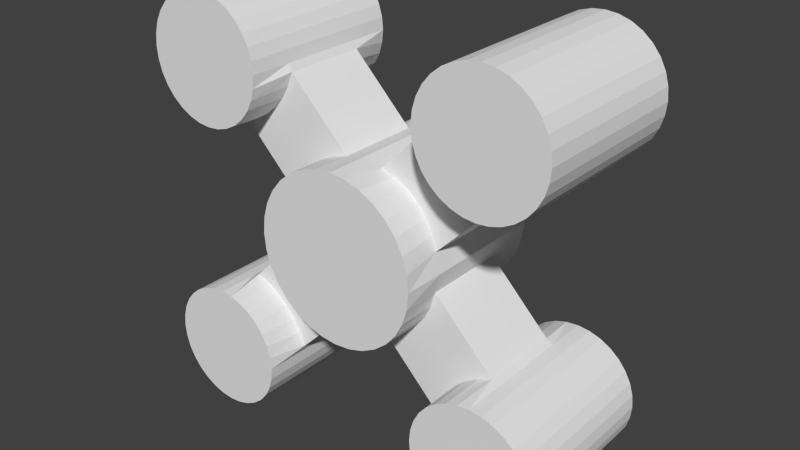 # Source: PlayerModel.blend  (saved by Blender 2.76.0; exported with 4.5.12 LTS)
import bpy
from mathutils import Matrix  # noqa: F401  (used for matrix-valued properties, if any)

bpy.ops.wm.read_factory_settings(use_empty=True)
scene = bpy.context.scene
scene.name = 'Scene'

# ---- collections
col_collection_1 = bpy.data.collections.new('Collection 1'); scene.collection.children.link(col_collection_1)

# ---- materials (node trees are filled in below, after node groups)
mat_material_001 = bpy.data.materials.new('Material.001')
mat_material_001.alpha_threshold = 0.0
mat_material_001.use_transparent_shadow = False
mat_material_001.roughness = 0.5

# ---- material node trees

# ---- world
world_world = bpy.data.worlds.new('World'); scene.world = world_world
world_world.color = (0.05088, 0.05088, 0.05088)
world_world.use_sun_shadow = False
world_world.sun_shadow_jitter_overblur = 0.0
world_world.cycles.sampling_method = 'MANUAL'
world_world.cycles.sample_map_resolution = 256

# ---- meshes
me_cylinder_001 = bpy.data.meshes.new('Cylinder.001')
me_cylinder_001.from_pydata([(-0.7071, 0.001107, -0.7069), (-0.7071, 2.001, -0.7069), (-0.5556, 0.001107, -0.8313), (-0.5556, 2.001, -0.8313), (-0.3827, 0.001107, -0.9237), (-0.3827, 2.001, -0.9237), (-0.1951, 0.001107, -0.9806), (-0.1951, 2.001, -0.9806), (-1.192e-07, 0.001107, -0.9998), (-2.98e-07, 2.001, -0.9998), (0.1951, 0.001107, -0.9806), (0.1951, 2.001, -0.9806), (0.3827, 0.001107, -0.9237), (0.3827, 2.001, -0.9237), (0.5556, 0.001107, -0.8313), (0.5556, 2.001, -0.8313), (0.7071, 0.001107, -0.7069), (0.7071, 2.001, -0.7069), (0.8315, 0.001107, -0.5554), (0.8315, 2.001, -0.5554), (0.9239, 0.001107, -0.3825), (0.9239, 2.001, -0.3825), (0.9808, 0.001107, -0.1949), (0.9808, 2.001, -0.1949), (1.0, 0.001107, 0.0001785), (1.0, 2.001, 0.0001781), (0.9808, 0.001107, 0.1953), (0.9808, 2.001, 0.1953), (0.9239, 0.001107, 0.3829), (0.9239, 2.001, 0.3829), (0.8315, 0.001108, 0.5557), (0.8315, 2.001, 0.5557), (0.7071, 0.001108, 0.7073), (0.7071, 2.001, 0.7073), (0.5556, 0.001108, 0.8316), (0.5556, 2.001, 0.8316), (0.3827, 0.001108, 0.9241), (0.3827, 2.001, 0.9241), (0.1951, 0.001108, 0.981), (0.1951, 2.001, 0.981), (-5.96e-07, 0.001107, 1.0), (-6.557e-07, 2.001, 1.0), (-0.1951, 0.001108, 0.981), (-0.1951, 2.001, 0.981), (-0.3827, 0.001107, 0.9241), (-0.3827, 2.001, 0.9241), (-0.5556, 0.001107, 0.8316), (-0.5556, 2.001, 0.8316), (-0.7071, 0.001107, 0.7073), (-0.7071, 2.001, 0.7073), (-0.8315, 0.001107, 0.5557), (-0.8315, 2.001, 0.5557), (-0.9239, 0.001107, 0.3829), (-0.9239, 2.001, 0.3829), (-0.9808, 0.001107, 0.1953), (-0.9808, 2.001, 0.1953), (-1.0, 0.001107, 0.0001775), (-1.0, 2.001, 0.0001769), (-0.9808, 0.001107, -0.1949), (-0.9808, 2.001, -0.1949), (-0.9239, 0.001107, -0.3825), (-0.9239, 2.001, -0.3825), (-0.8315, 0.001107, -0.5554), (-0.8315, 2.001, -0.5554), (-0.7071, 0.5011, -0.7069), (-0.7071, 1.651, -0.7069), (-0.5694, 1.651, -0.8175), (-0.5694, 0.5011, -0.8175), (-0.4097, 1.651, -0.8966), (-0.4097, 0.5011, -0.8966), (-0.2344, 1.501, -0.9413), (-0.2344, 0.5011, -0.9413), (-1.788e-07, 1.501, -0.9998), (-2.384e-07, 0.5011, -0.9998), (0.2344, 1.501, -0.9413), (0.2344, 0.5011, -0.9413), (0.4097, 1.651, -0.8966), (0.4097, 0.5011, -0.8966), (0.5694, 1.651, -0.8175), (0.5694, 0.5011, -0.8175), (0.7071, 1.651, -0.7069), (0.7071, 0.5011, -0.7069), (0.8177, 1.651, -0.5692), (0.8177, 0.5011, -0.5692), (0.8968, 1.651, -0.4096), (0.8968, 0.5011, -0.4096), (0.9415, 1.501, -0.2342), (0.9415, 0.5011, -0.2342), (1.0, 1.501, 0.0001782), (1.0, 0.5011, 0.0001784), (0.9415, 1.501, 0.2346), (0.9415, 0.5011, 0.2346), (0.8968, 1.651, 0.4099), (0.8968, 0.5011, 0.4099), (0.8177, 1.651, 0.5695), (0.8177, 0.5011, 0.5695), (0.7071, 1.651, 0.7073), (0.7071, 0.5011, 0.7073), (0.5694, 1.651, 0.8179), (0.5694, 0.5011, 0.8179), (0.4097, 1.651, 0.897), (0.4097, 0.5011, 0.897), (0.2344, 1.501, 0.9417), (0.2344, 0.5011, 0.9417), (-5.96e-07, 1.501, 1.0), (-5.96e-07, 0.5011, 1.0), (-0.2344, 1.501, 0.9417), (-0.2344, 0.5011, 0.9417), (-0.4097, 1.651, 0.897), (-0.4097, 0.5011, 0.897), (-0.5694, 1.651, 0.8179), (-0.5694, 0.5011, 0.8179), (-0.7071, 1.651, 0.7073), (-0.7071, 0.5011, 0.7073), (-0.8177, 1.651, 0.5695), (-0.8177, 0.5011, 0.5695), (-0.8968, 1.651, 0.4099), (-0.8968, 0.5011, 0.4099), (-0.9415, 1.501, 0.2346), (-0.9415, 0.5011, 0.2346), (-1.0, 1.501, 0.0001771), (-1.0, 0.5011, 0.0001772), (-0.9415, 1.501, -0.2342), (-0.9415, 0.5011, -0.2342), (-0.8968, 1.651, -0.4096), (-0.8968, 0.5011, -0.4096), (-0.8177, 1.651, -0.5692), (-0.8177, 0.5011, -0.5692), (1.68, 1.501, 0.9734), (1.68, 0.5011, 0.9734), (1.521, 1.651, 1.034), (1.521, 0.5011, 1.034), (1.372, 1.651, 1.124), (1.372, 0.5011, 1.124), (1.237, 1.651, 1.238), (1.237, 0.5011, 1.238), (1.123, 1.651, 1.372), (1.123, 0.5011, 1.372), (1.034, 1.651, 1.522), (1.034, 0.5011, 1.522), (0.9733, 1.501, 1.681), (0.9733, 0.5011, 1.681), (-1.237, 0.5011, -1.237), (-1.237, 1.651, -1.237), (-1.123, 1.651, -1.372), (-1.123, 0.5011, -1.372), (-1.034, 1.651, -1.521), (-1.034, 0.5011, -1.521), (-0.9733, 1.501, -1.68), (-0.9733, 0.5011, -1.68), (-1.68, 1.501, -0.9731), (-1.68, 0.5011, -0.9731), (-1.521, 1.651, -1.034), (-1.521, 0.5011, -1.034), (-1.372, 1.651, -1.123), (-1.372, 0.5011, -1.123), (0.9732, 1.501, -1.68), (0.9732, 0.5011, -1.68), (1.034, 1.651, -1.521), (1.034, 0.5011, -1.521), (1.123, 1.651, -1.372), (1.123, 0.5011, -1.372), (1.237, 1.651, -1.237), (1.237, 0.5011, -1.237), (1.372, 1.651, -1.123), (1.372, 0.5011, -1.123), (1.521, 1.651, -1.034), (1.521, 0.5011, -1.034), (1.68, 1.501, -0.9731), (1.68, 0.5011, -0.9731), (-0.9733, 1.501, 1.681), (-0.9733, 0.5011, 1.681), (-1.034, 1.651, 1.522), (-1.034, 0.5011, 1.522), (-1.123, 1.651, 1.372), (-1.123, 0.5011, 1.372), (-1.237, 1.651, 1.238), (-1.237, 0.5011, 1.238), (-1.372, 1.651, 1.124), (-1.372, 0.5011, 1.124), (-1.521, 1.651, 1.034), (-1.521, 0.5011, 1.034), (-1.68, 1.501, 0.9734), (-1.68, 0.5011, 0.9734), (1.237, 0.001107, -2.298), (1.237, 2.001, -2.298), (1.351, 0.001107, -2.391), (1.351, 2.001, -2.391), (1.481, 0.001107, -2.46), (1.481, 2.001, -2.46), (1.621, 0.001107, -2.503), (1.621, 2.001, -2.503), (1.768, 0.001107, -2.518), (1.768, 2.001, -2.518), (1.914, 0.001107, -2.503), (1.914, 2.001, -2.503), (2.055, 0.001107, -2.46), (2.055, 2.001, -2.46), (2.184, 0.001107, -2.391), (2.184, 2.001, -2.391), (2.298, 0.001107, -2.298), (2.298, 2.001, -2.298), (2.391, 0.001107, -2.184), (2.391, 2.001, -2.184), (2.461, 0.001107, -2.055), (2.461, 2.001, -2.055), (2.503, 0.001107, -1.914), (2.503, 2.001, -1.914), (2.518, 0.001107, -1.768), (2.518, 2.001, -1.768), (2.503, 0.001107, -1.621), (2.503, 2.001, -1.621), (2.461, 0.001107, -1.481), (2.461, 2.001, -1.481), (2.391, 0.001107, -1.351), (2.391, 2.001, -1.351), (2.298, 0.001107, -1.237), (2.298, 2.001, -1.237), (2.184, 0.001107, -1.144), (2.184, 2.001, -1.144), (2.055, 0.001107, -1.075), (2.055, 2.001, -1.075), (1.914, 0.001107, -1.032), (1.914, 2.001, -1.032), (1.768, 0.001107, -1.018), (1.768, 2.001, -1.018), (1.621, 0.001107, -1.032), (1.621, 2.001, -1.032), (1.481, 0.001107, -1.075), (1.481, 2.001, -1.075), (1.351, 0.001107, -1.144), (1.351, 2.001, -1.144), (1.237, 0.001107, -1.237), (1.237, 2.001, -1.237), (1.144, 0.001107, -1.351), (1.144, 2.001, -1.351), (1.075, 0.001107, -1.481), (1.075, 2.001, -1.481), (1.032, 0.001107, -1.621), (1.032, 2.001, -1.621), (1.018, 0.001107, -1.768), (1.018, 2.001, -1.768), (1.032, 0.001107, -1.914), (1.032, 2.001, -1.914), (1.075, 0.001107, -2.055), (1.075, 2.001, -2.055), (1.144, 0.001107, -2.184), (1.144, 2.001, -2.184), (1.237, 0.5011, -2.298), (1.237, 1.501, -2.298), (1.351, 1.501, -2.391), (1.351, 0.5011, -2.391), (1.481, 1.501, -2.46), (1.481, 0.5011, -2.46), (1.621, 1.501, -2.503), (1.621, 0.5011, -2.503), (1.768, 1.501, -2.518), (1.768, 0.5011, -2.518), (1.914, 1.501, -2.503), (1.914, 0.5011, -2.503), (2.055, 1.501, -2.46), (2.055, 0.5011, -2.46), (2.184, 1.501, -2.391), (2.184, 0.5011, -2.391), (2.298, 1.501, -2.298), (2.298, 0.5011, -2.298), (2.391, 1.501, -2.184), (2.391, 0.5011, -2.184), (2.461, 1.501, -2.055), (2.461, 0.5011, -2.055), (2.503, 1.501, -1.914), (2.503, 0.5011, -1.914), (2.518, 1.501, -1.768), (2.518, 0.5011, -1.768), (2.503, 1.501, -1.621), (2.503, 0.5011, -1.621), (2.461, 1.501, -1.481), (2.461, 0.5011, -1.481), (2.391, 1.501, -1.351), (2.391, 0.5011, -1.351), (2.298, 1.501, -1.237), (2.298, 0.5011, -1.237), (2.184, 1.501, -1.144), (2.184, 0.5011, -1.144), (2.055, 1.501, -1.075), (2.055, 0.5011, -1.075), (1.914, 1.501, -1.032), (1.914, 0.5011, -1.032), (1.768, 1.501, -1.018), (1.768, 0.5011, -1.018), (-2.055, 2.001, 1.075), (-2.184, 0.5011, 1.144), (-1.914, 0.001107, 1.032), (-2.184, 1.501, 1.144), (-1.914, 2.001, 1.032), (-2.298, 0.001107, 1.238), (-1.768, 0.001107, 1.018), (-2.298, 2.001, 1.238), (-1.768, 2.001, 1.018), (-2.184, 0.001107, 1.144), (-1.621, 0.001107, 1.032), (-2.184, 2.001, 1.144), (-1.621, 2.001, 1.032), (-2.055, 0.001107, 1.075), (1.018, 1.501, -1.768), (1.018, 0.5011, -1.768), (1.032, 1.501, -1.914), (1.032, 0.5011, -1.914), (1.075, 1.501, -2.055), (1.075, 0.5011, -2.055), (1.144, 1.501, -2.184), (1.144, 0.5011, -2.184), (-1.481, 0.001107, 1.075), (-1.481, 2.001, 1.075), (-1.351, 0.001107, 1.144), (-1.351, 2.001, 1.144), (-1.237, 0.001107, 1.238), (-1.237, 2.001, 1.238), (-1.144, 0.001107, 1.351), (-1.144, 2.001, 1.351), (-1.075, 0.001108, 1.481), (-1.075, 2.001, 1.481), (-1.032, 0.001108, 1.622), (-1.032, 2.001, 1.622), (-1.018, 0.001108, 1.768), (-1.018, 2.001, 1.768), (-1.032, 0.001108, 1.914), (-1.032, 2.001, 1.914), (-1.075, 0.001108, 2.055), (-1.075, 2.001, 2.055), (-1.144, 0.001108, 2.185), (-1.144, 2.001, 2.185), (-1.237, 0.001108, 2.298), (-1.237, 2.001, 2.298), (-1.351, 0.001108, 2.392), (-1.351, 2.001, 2.392), (-1.481, 0.001108, 2.461), (-1.481, 2.001, 2.461), (-1.621, 0.001108, 2.504), (-1.621, 2.001, 2.504), (-1.768, 0.001108, 2.518), (-1.768, 2.001, 2.518), (-1.914, 0.001108, 2.504), (-1.914, 2.001, 2.504), (-2.055, 0.001108, 2.461), (-2.055, 2.001, 2.461), (-2.184, 0.001108, 2.392), (-2.184, 2.001, 2.392), (-2.298, 0.001108, 2.298), (-2.298, 2.001, 2.298), (-2.391, 0.001108, 2.185), (-2.391, 2.001, 2.185), (-2.461, 0.001108, 2.055), (-2.461, 2.001, 2.055), (-2.503, 0.001108, 1.914), (-2.503, 2.001, 1.914), (-2.518, 0.001107, 1.768), (-2.518, 2.001, 1.768), (-2.503, 0.001108, 1.622), (-2.503, 2.001, 1.622), (-2.461, 0.001108, 1.481), (-2.461, 2.001, 1.481), (-2.391, 0.001107, 1.351), (-2.391, 2.001, 1.351), (-2.055, 1.501, 1.075), (-2.055, 0.5011, 1.075), (-1.914, 1.501, 1.032), (-1.914, 0.5011, 1.032), (-2.298, 0.5011, 1.238), (-2.298, 1.501, 1.238), (-1.768, 1.501, 1.018), (-1.768, 0.5011, 1.018), (-2.055, 2.001, -2.46), (-2.184, 0.5011, -2.391), (-1.914, 0.001106, -2.503), (-2.184, 1.501, -2.391), (-1.914, 2.001, -2.503), (-2.298, 0.001107, -2.298), (-1.768, 0.001107, -2.518), (-2.298, 2.001, -2.298), (-1.768, 2.001, -2.518), (-2.184, 0.001106, -2.391), (-1.621, 0.001107, -2.503), (-2.184, 2.001, -2.391), (-1.621, 2.001, -2.503), (-2.055, 0.001107, -2.46), (-1.018, 1.501, 1.768), (-1.018, 0.5011, 1.768), (-1.032, 1.501, 1.914), (-1.032, 0.5011, 1.914), (-1.075, 1.501, 2.055), (-1.075, 0.5011, 2.055), (-1.144, 1.501, 2.185), (-1.144, 0.5011, 2.185), (-1.237, 1.501, 2.298), (-1.237, 0.5011, 2.298), (-1.351, 1.501, 2.392), (-1.351, 0.5011, 2.392), (-1.481, 1.501, 2.461), (-1.481, 0.5011, 2.461), (-1.621, 1.501, 2.504), (-1.621, 0.5011, 2.504), (-1.768, 1.501, 2.518), (-1.768, 0.5011, 2.518), (-1.914, 1.501, 2.504), (-1.914, 0.5011, 2.504), (-2.055, 1.501, 2.461), (-2.055, 0.5011, 2.461), (-2.184, 1.501, 2.392), (-2.184, 0.5011, 2.392), (-2.298, 1.501, 2.298), (-2.298, 0.5011, 2.298), (-2.391, 1.501, 2.185), (-2.391, 0.5011, 2.185), (-2.461, 1.501, 2.055), (-2.461, 0.5011, 2.055), (-2.503, 1.501, 1.914), (-2.503, 0.5011, 1.914), (-2.518, 1.501, 1.768), (-2.518, 0.5011, 1.768), (-2.503, 1.501, 1.622), (-2.503, 0.5011, 1.622), (-2.461, 1.501, 1.481), (-2.461, 0.5011, 1.481), (-2.391, 1.501, 1.351), (-2.391, 0.5011, 1.351), (-1.481, 0.001107, -2.46), (-1.481, 2.001, -2.46), (-1.351, 0.001107, -2.391), (-1.351, 2.001, -2.391), (-1.237, 0.001107, -2.298), (-1.237, 2.001, -2.298), (-1.144, 0.001107, -2.184), (-1.144, 2.001, -2.184), (-1.075, 0.001107, -2.055), (-1.075, 2.001, -2.055), (-1.032, 0.001107, -1.914), (-1.032, 2.001, -1.914), (-1.018, 0.001107, -1.768), (-1.018, 2.001, -1.768), (-1.032, 0.001107, -1.621), (-1.032, 2.001, -1.621), (-1.075, 0.001107, -1.481), (-1.075, 2.001, -1.481), (-1.144, 0.001107, -1.351), (-1.144, 2.001, -1.351), (-1.237, 0.001107, -1.237), (-1.237, 2.001, -1.237), (-1.351, 0.001107, -1.144), (-1.351, 2.001, -1.144), (-1.481, 0.001107, -1.075), (-1.481, 2.001, -1.075), (-1.621, 0.001107, -1.032), (-1.621, 2.001, -1.032), (-1.768, 0.001107, -1.018), (-1.768, 2.001, -1.018), (-1.914, 0.001107, -1.032), (-1.914, 2.001, -1.032), (-2.055, 0.001107, -1.075), (-2.055, 2.001, -1.075), (-2.184, 0.001107, -1.144), (-2.184, 2.001, -1.144), (-2.298, 0.001107, -1.237), (-2.298, 2.001, -1.237), (-2.391, 0.001107, -1.351), (-2.391, 2.001, -1.351), (-2.461, 0.001107, -1.481), (-2.461, 2.001, -1.481), (-2.503, 0.001107, -1.621), (-2.503, 2.001, -1.621), (-2.518, 0.001107, -1.768), (-2.518, 2.001, -1.768), (-2.503, 0.001107, -1.914), (-2.503, 2.001, -1.914), (-2.461, 0.001107, -2.055), (-2.461, 2.001, -2.055), (-2.391, 0.001107, -2.184), (-2.391, 2.001, -2.184), (-1.768, 1.501, -2.518), (-1.768, 0.5011, -2.518), (-1.914, 1.501, -2.503), (-1.914, 0.5011, -2.503), (-2.055, 1.501, -2.46), (-2.055, 0.5011, -2.46), (-2.298, 0.5011, -2.298), (-2.298, 1.501, -2.298), (-1.621, 1.501, -2.503), (-1.621, 0.5011, -2.503), (-1.481, 1.501, -2.46), (-1.481, 0.5011, -2.46), (-1.351, 1.501, -2.391), (-1.351, 0.5011, -2.391), (-1.237, 1.501, -2.298), (-1.237, 0.5011, -2.298), (-1.144, 1.501, -2.184), (-1.144, 0.5011, -2.184), (-1.075, 1.501, -2.055), (-1.075, 0.5011, -2.055), (-1.032, 1.501, -1.914), (-1.032, 0.5011, -1.914), (-1.018, 1.501, -1.768), (-1.018, 0.5011, -1.768), (1.481, 2.001, 1.075), (1.621, 0.001107, 1.032), (1.621, 2.001, 1.032), (1.237, 0.001107, 1.238), (1.768, 0.001107, 1.018), (1.237, 2.001, 1.238), (1.768, 2.001, 1.018), (1.351, 0.001107, 1.144), (1.914, 0.001108, 1.032), (1.351, 2.001, 1.144), (1.914, 2.001, 1.032), (1.481, 0.001107, 1.075), (-1.768, 1.501, -1.018), (-1.768, 0.5011, -1.018), (-1.914, 1.501, -1.032), (-1.914, 0.5011, -1.032), (-2.055, 1.501, -1.075), (-2.055, 0.5011, -1.075), (-2.184, 1.501, -1.144), (-2.184, 0.5011, -1.144), (-2.298, 1.501, -1.237), (-2.298, 0.5011, -1.237), (-2.391, 1.501, -1.351), (-2.391, 0.5011, -1.351), (-2.461, 1.501, -1.481), (-2.461, 0.5011, -1.481), (-2.503, 1.501, -1.621), (-2.503, 0.5011, -1.621), (-2.518, 1.501, -1.768), (-2.518, 0.5011, -1.768), (-2.503, 1.501, -1.914), (-2.503, 0.5011, -1.914), (-2.461, 1.501, -2.055), (-2.461, 0.5011, -2.055), (-2.391, 1.501, -2.184), (-2.391, 0.5011, -2.184), (2.055, 0.001107, 1.075), (2.055, 2.001, 1.075), (2.184, 0.001108, 1.144), (2.184, 2.001, 1.144), (2.298, 0.001108, 1.238), (2.298, 2.001, 1.238), (2.391, 0.001108, 1.351), (2.391, 2.001, 1.351), (2.461, 0.001108, 1.481), (2.461, 2.001, 1.481), (2.503, 0.001108, 1.622), (2.503, 2.001, 1.622), (2.518, 0.001108, 1.768), (2.518, 2.001, 1.768), (2.503, 0.001108, 1.914), (2.503, 2.001, 1.914), (2.461, 0.001109, 2.055), (2.461, 2.001, 2.055), (2.391, 0.001109, 2.185), (2.391, 2.001, 2.185), (2.298, 0.001109, 2.298), (2.298, 2.001, 2.298), (2.184, 0.001108, 2.392), (2.184, 2.001, 2.392), (2.055, 0.001108, 2.461), (2.055, 2.001, 2.461), (1.914, 0.001109, 2.504), (1.914, 2.001, 2.504), (1.768, 0.001108, 2.518), (1.768, 2.001, 2.518), (1.621, 0.001108, 2.504), (1.621, 2.001, 2.504), (1.481, 0.001108, 2.461), (1.481, 2.001, 2.461), (1.351, 0.001108, 2.392), (1.351, 2.001, 2.392), (1.237, 0.001108, 2.298), (1.237, 2.001, 2.298), (1.144, 0.001108, 2.185), (1.144, 2.001, 2.185), (1.075, 0.001108, 2.055), (1.075, 2.001, 2.055), (1.032, 0.001108, 1.914), (1.032, 2.001, 1.914), (1.018, 0.001108, 1.768), (1.018, 2.001, 1.768), (1.032, 0.001108, 1.622), (1.032, 2.001, 1.622), (1.075, 0.001108, 1.481), (1.075, 2.001, 1.481), (1.144, 0.001108, 1.351), (1.144, 2.001, 1.351), (1.768, 1.501, 1.018), (1.768, 0.5011, 1.018), (1.914, 1.501, 1.032), (1.914, 0.5011, 1.032), (2.055, 1.501, 1.075), (2.055, 0.5011, 1.075), (2.184, 1.501, 1.144), (2.184, 0.5011, 1.144), (2.298, 1.501, 1.238), (2.298, 0.5011, 1.238), (2.391, 1.501, 1.351), (2.391, 0.5011, 1.351), (2.461, 1.501, 1.481), (2.461, 0.5011, 1.481), (2.503, 1.501, 1.622), (2.503, 0.5011, 1.622), (2.518, 1.501, 1.768), (2.518, 0.5011, 1.768), (2.503, 1.501, 1.914), (2.503, 0.5011, 1.914), (2.461, 1.501, 2.055), (2.461, 0.5011, 2.055), (2.391, 1.501, 2.185), (2.391, 0.5011, 2.185), (2.298, 1.501, 2.298), (2.298, 0.5011, 2.298), (2.184, 1.501, 2.392), (2.184, 0.5011, 2.392), (2.055, 1.501, 2.461), (2.055, 0.5011, 2.461), (1.914, 1.501, 2.504), (1.914, 0.5011, 2.504), (1.768, 1.501, 2.518), (1.768, 0.5011, 2.518), (1.621, 1.501, 2.504), (1.621, 0.5011, 2.504), (1.481, 1.501, 2.461), (1.481, 0.5011, 2.461), (1.351, 1.501, 2.392), (1.351, 0.5011, 2.392), (1.237, 1.501, 2.298), (1.237, 0.5011, 2.298), (1.144, 1.501, 2.185), (1.144, 0.5011, 2.185), (1.075, 1.501, 2.055), (1.075, 0.5011, 2.055), (1.032, 1.501, 1.914), (1.032, 0.5011, 1.914), (1.018, 1.501, 1.768), (1.018, 0.5011, 1.768), (-0.4439, 2.151, -0.6642), (-0.565, 2.151, -0.5648), (-0.6644, 2.151, -0.4437), (-0.7382, 2.151, -0.3056), (-0.7837, 2.151, -0.1557), (-0.799, 2.151, 0.0001771), (-0.7837, 2.151, 0.1561), (-0.7382, 2.151, 0.306), (-0.6644, 2.151, 0.4441), (-0.565, 2.151, 0.5652), (-0.4439, 2.151, 0.6645), (-0.3058, 2.151, 0.7384), (-0.1559, 2.151, 0.7839), (-4.768e-07, 2.151, 0.7992), (0.1559, 2.151, 0.7839), (0.3058, 2.151, 0.7384), (0.4439, 2.151, 0.6645), (0.565, 2.151, 0.5652), (0.6644, 2.151, 0.4441), (0.7382, 2.151, 0.306), (0.7837, 2.151, 0.1561), (0.799, 2.151, 0.000178), (0.7837, 2.151, -0.1557), (0.7382, 2.151, -0.3056), (0.6644, 2.151, -0.4437), (0.565, 2.151, -0.5648), (0.4439, 2.151, -0.6642), (0.3058, 2.151, -0.738), (0.1559, 2.151, -0.7835), (-1.788e-07, 2.151, -0.7989), (-0.1559, 2.151, -0.7835), (-0.3058, 2.151, -0.738), (1.463, 2.151, -2.224), (1.38, 2.151, -2.156), (1.311, 2.151, -2.073), (1.261, 2.151, -1.978), (1.229, 2.151, -1.875), (1.219, 2.151, -1.768), (1.229, 2.151, -1.66), (1.261, 2.151, -1.557), (1.311, 2.151, -1.463), (1.38, 2.151, -1.379), (1.463, 2.151, -1.311), (1.558, 2.151, -1.26), (1.661, 2.151, -1.229), (1.768, 2.151, -1.219), (1.875, 2.151, -1.229), (1.978, 2.151, -1.26), (2.073, 2.151, -1.311), (2.156, 2.151, -1.379), (2.224, 2.151, -1.463), (2.275, 2.151, -1.557), (2.306, 2.151, -1.66), (2.317, 2.151, -1.768), (2.306, 2.151, -1.875), (2.275, 2.151, -1.978), (2.224, 2.151, -2.073), (2.156, 2.151, -2.156), (2.073, 2.151, -2.224), (1.978, 2.151, -2.275), (1.875, 2.151, -2.306), (1.768, 2.151, -2.317), (1.661, 2.151, -2.306), (1.558, 2.151, -2.275), (-1.875, 2.151, 1.229), (-1.978, 2.151, 1.261), (-2.073, 2.151, 1.311), (-2.156, 2.151, 1.38), (-2.224, 2.151, 1.463), (-2.275, 2.151, 1.558), (-2.306, 2.151, 1.661), (-2.317, 2.151, 1.768), (-2.306, 2.151, 1.875), (-2.275, 2.151, 1.978), (-2.224, 2.151, 2.073), (-2.156, 2.151, 2.156), (-2.073, 2.151, 2.224), (-1.978, 2.151, 2.275), (-1.875, 2.151, 2.306), (-1.768, 2.151, 2.317), (-1.661, 2.151, 2.306), (-1.558, 2.151, 2.275), (-1.463, 2.151, 2.224), (-1.38, 2.151, 2.156), (-1.311, 2.151, 2.073), (-1.261, 2.151, 1.978), (-1.229, 2.151, 1.875), (-1.219, 2.151, 1.768), (-1.229, 2.151, 1.661), (-1.261, 2.151, 1.558), (-1.311, 2.151, 1.463), (-1.38, 2.151, 1.38), (-1.463, 2.151, 1.311), (-1.558, 2.151, 1.261), (-1.661, 2.151, 1.229), (-1.768, 2.151, 1.219), (-1.978, 2.151, -2.275), (-2.073, 2.151, -2.224), (-2.156, 2.151, -2.156), (-2.224, 2.151, -2.073), (-2.275, 2.151, -1.978), (-2.306, 2.151, -1.875), (-2.317, 2.151, -1.768), (-2.306, 2.151, -1.66), (-2.275, 2.151, -1.557), (-2.224, 2.151, -1.463), (-2.156, 2.151, -1.379), (-2.073, 2.151, -1.311), (-1.978, 2.151, -1.26), (-1.875, 2.151, -1.229), (-1.768, 2.151, -1.219), (-1.661, 2.151, -1.229), (-1.558, 2.151, -1.26), (-1.463, 2.151, -1.311), (-1.38, 2.151, -1.379), (-1.311, 2.151, -1.463), (-1.261, 2.151, -1.557), (-1.229, 2.151, -1.66), (-1.219, 2.151, -1.768), (-1.229, 2.151, -1.875), (-1.261, 2.151, -1.978), (-1.311, 2.151, -2.073), (-1.38, 2.151, -2.156), (-1.463, 2.151, -2.224), (-1.558, 2.151, -2.275), (-1.661, 2.151, -2.306), (-1.768, 2.151, -2.317), (-1.875, 2.151, -2.306), (1.661, 2.151, 1.229), (1.558, 2.151, 1.261), (1.463, 2.151, 1.311), (1.38, 2.151, 1.38), (1.311, 2.151, 1.463), (1.261, 2.151, 1.558), (1.229, 2.151, 1.661), (1.219, 2.151, 1.768), (1.229, 2.151, 1.875), (1.261, 2.151, 1.978), (1.311, 2.151, 2.073), (1.38, 2.151, 2.156), (1.463, 2.151, 2.224), (1.558, 2.151, 2.275), (1.661, 2.151, 2.306), (1.768, 2.151, 2.317), (1.875, 2.151, 2.306), (1.978, 2.151, 2.275), (2.073, 2.151, 2.224), (2.156, 2.151, 2.156), (2.224, 2.151, 2.073), (2.275, 2.151, 1.978), (2.306, 2.151, 1.875), (2.317, 2.151, 1.768), (2.306, 2.151, 1.661), (2.275, 2.151, 1.558), (2.224, 2.151, 1.463), (2.156, 2.151, 1.38), (2.073, 2.151, 1.311), (1.978, 2.151, 1.261), (1.875, 2.151, 1.229), (1.768, 2.151, 1.219)], [], [(65, 1, 3, 66), (66, 3, 5, 68), (68, 5, 7, 70), (70, 7, 9, 72), (72, 9, 11, 74), (74, 11, 13, 76), (76, 13, 15, 78), (78, 15, 17, 80), (80, 17, 19, 82), (82, 19, 21, 84), (84, 21, 23, 86), (86, 23, 25, 88), (88, 25, 27, 90), (90, 27, 29, 92), (92, 29, 31, 94), (94, 31, 33, 96), (96, 33, 35, 98), (98, 35, 37, 100), (100, 37, 39, 102), (102, 39, 41, 104), (104, 41, 43, 106), (106, 43, 45, 108), (108, 45, 47, 110), (110, 47, 49, 112), (112, 49, 51, 114), (114, 51, 53, 116), (116, 53, 55, 118), (118, 55, 57, 120), (120, 57, 59, 122), (122, 59, 61, 124), (640, 641, 642, 643, 644, 645, 646, 647, 648, 649, 650, 651, 652, 653, 654, 655, 656, 657, 658, 659, 660, 661, 662, 663, 664, 665, 666, 667, 668, 669, 670, 671), (126, 63, 1, 65), (124, 61, 63, 126), (0, 2, 4, 6, 8, 10, 12, 14, 16, 18, 20, 22, 24, 26, 28, 30, 32, 34, 36, 38, 40, 42, 44, 46, 48, 50, 52, 54, 56, 58, 60, 62), (60, 125, 127, 62), (126, 65, 143, 154), (62, 127, 64, 0), (67, 64, 142, 145), (58, 123, 125, 60), (123, 122, 150, 151), (56, 121, 123, 58), (121, 120, 122, 123), (54, 119, 121, 56), (119, 118, 120, 121), (52, 117, 119, 54), (117, 115, 179, 181), (50, 115, 117, 52), (108, 110, 174, 172), (48, 113, 115, 50), (116, 118, 182, 180), (46, 111, 113, 48), (111, 109, 173, 175), (44, 109, 111, 46), (119, 117, 181, 183), (42, 107, 109, 44), (110, 112, 176, 174), (40, 105, 107, 42), (105, 104, 106, 107), (38, 103, 105, 40), (103, 102, 104, 105), (36, 101, 103, 38), (102, 103, 141, 140), (34, 99, 101, 36), (95, 93, 131, 133), (32, 97, 99, 34), (103, 101, 139, 141), (30, 95, 97, 32), (94, 96, 134, 132), (28, 93, 95, 30), (97, 95, 133, 135), (26, 91, 93, 28), (96, 98, 136, 134), (24, 89, 91, 26), (89, 88, 90, 91), (22, 87, 89, 24), (87, 86, 88, 89), (20, 85, 87, 22), (87, 85, 167, 169), (18, 83, 85, 20), (78, 80, 162, 160), (16, 81, 83, 18), (81, 79, 161, 163), (14, 79, 81, 16), (86, 87, 169, 168), (12, 77, 79, 14), (80, 82, 164, 162), (10, 75, 77, 12), (83, 81, 163, 165), (8, 73, 75, 10), (73, 72, 74, 75), (6, 71, 73, 8), (71, 70, 72, 73), (4, 69, 71, 6), (70, 71, 149, 148), (2, 67, 69, 4), (64, 127, 155, 142), (0, 64, 67, 2), (66, 68, 146, 144), (139, 138, 140, 141), (137, 136, 138, 139), (135, 134, 136, 137), (133, 132, 134, 135), (131, 130, 132, 133), (129, 128, 130, 131), (100, 102, 140, 138), (92, 94, 132, 130), (101, 99, 137, 139), (93, 91, 129, 131), (98, 100, 138, 136), (90, 92, 130, 128), (91, 90, 128, 129), (99, 97, 135, 137), (153, 152, 154, 155), (155, 154, 143, 142), (151, 150, 152, 153), (147, 146, 148, 149), (145, 144, 146, 147), (142, 143, 144, 145), (65, 66, 144, 143), (125, 123, 151, 153), (122, 124, 152, 150), (71, 69, 147, 149), (68, 70, 148, 146), (127, 125, 153, 155), (69, 67, 145, 147), (124, 126, 154, 152), (167, 166, 168, 169), (165, 164, 166, 167), (163, 162, 164, 165), (161, 160, 162, 163), (159, 158, 160, 161), (157, 156, 158, 159), (79, 77, 159, 161), (84, 86, 168, 166), (75, 74, 156, 157), (76, 78, 160, 158), (85, 83, 165, 167), (77, 75, 157, 159), (82, 84, 166, 164), (74, 76, 158, 156), (181, 180, 182, 183), (179, 178, 180, 181), (177, 176, 178, 179), (175, 174, 176, 177), (173, 172, 174, 175), (171, 170, 172, 173), (109, 107, 171, 173), (114, 116, 180, 178), (118, 119, 183, 182), (106, 108, 172, 170), (115, 113, 177, 179), (112, 114, 178, 176), (107, 106, 170, 171), (113, 111, 175, 177), (249, 185, 187, 250), (250, 187, 189, 252), (252, 189, 191, 254), (254, 191, 193, 256), (256, 193, 195, 258), (258, 195, 197, 260), (260, 197, 199, 262), (262, 199, 201, 264), (264, 201, 203, 266), (266, 203, 205, 268), (268, 205, 207, 270), (270, 207, 209, 272), (272, 209, 211, 274), (274, 211, 213, 276), (276, 213, 215, 278), (278, 215, 217, 280), (280, 217, 219, 282), (282, 219, 221, 284), (284, 221, 223, 286), (286, 223, 225, 288), (157, 156, 304, 305), (291, 293, 364, 365), (166, 229, 231, 164), (168, 227, 229, 166), (162, 233, 235, 160), (164, 231, 233, 162), (367, 366, 370, 371), (158, 237, 239, 156), (304, 241, 243, 306), (306, 243, 245, 308), (672, 673, 674, 675, 676, 677, 678, 679, 680, 681, 682, 683, 684, 685, 686, 687, 688, 689, 690, 691, 692, 693, 694, 695, 696, 697, 698, 699, 700, 701, 702, 703), (310, 247, 185, 249), (308, 245, 247, 310), (184, 186, 188, 190, 192, 194, 196, 198, 200, 202, 204, 206, 208, 210, 212, 214, 216, 218, 220, 222, 224, 226, 228, 230, 232, 234, 236, 238, 240, 242, 244, 246), (244, 309, 311, 246), (309, 308, 310, 311), (246, 311, 248, 184), (311, 310, 249, 248), (242, 307, 309, 244), (307, 306, 308, 309), (240, 305, 307, 242), (305, 304, 306, 307), (399, 398, 400, 401), (364, 290, 294, 366), (293, 301, 290, 364), (369, 297, 301, 293), (295, 368, 291, 299), (160, 235, 237, 158), (232, 163, 161, 234), (397, 396, 398, 399), (334, 397, 399, 336), (224, 289, 169, 226), (228, 167, 165, 230), (238, 157, 305, 240), (226, 169, 167, 228), (289, 288, 168, 169), (299, 291, 365, 303), (230, 165, 163, 232), (222, 287, 289, 224), (287, 286, 288, 289), (220, 285, 287, 222), (285, 284, 286, 287), (218, 283, 285, 220), (283, 282, 284, 285), (216, 281, 283, 218), (281, 280, 282, 283), (214, 279, 281, 216), (279, 278, 280, 281), (212, 277, 279, 214), (277, 276, 278, 279), (210, 275, 277, 212), (275, 274, 276, 277), (208, 273, 275, 210), (273, 272, 274, 275), (206, 271, 273, 208), (271, 270, 272, 273), (204, 269, 271, 206), (269, 268, 270, 271), (202, 267, 269, 204), (267, 266, 268, 269), (200, 265, 267, 202), (265, 264, 266, 267), (198, 263, 265, 200), (263, 262, 264, 265), (196, 261, 263, 198), (261, 260, 262, 263), (194, 259, 261, 196), (259, 258, 260, 261), (192, 257, 259, 194), (257, 256, 258, 259), (190, 255, 257, 192), (255, 254, 256, 257), (188, 253, 255, 190), (253, 252, 254, 255), (186, 251, 253, 188), (251, 250, 252, 253), (184, 248, 251, 186), (248, 249, 250, 251), (234, 161, 159, 236), (156, 239, 241, 304), (236, 159, 157, 238), (288, 225, 227, 168), (336, 399, 401, 338), (366, 294, 298, 370), (292, 367, 371, 296), (401, 400, 402, 403), (171, 170, 386, 387), (322, 171, 387, 324), (338, 401, 403, 340), (182, 302, 313, 180), (483, 482, 480, 481), (403, 402, 404, 405), (180, 313, 315, 178), (340, 403, 405, 342), (178, 315, 317, 176), (371, 370, 182, 183), (405, 404, 406, 407), (176, 317, 319, 174), (375, 383, 372, 482), (342, 405, 407, 344), (174, 319, 321, 172), (312, 181, 179, 314), (407, 406, 408, 409), (481, 480, 478, 479), (377, 484, 373, 381), (344, 407, 409, 346), (172, 321, 323, 170), (314, 179, 177, 316), (409, 408, 410, 411), (386, 325, 327, 388), (152, 451, 453, 150), (346, 409, 411, 348), (388, 327, 329, 390), (316, 177, 175, 318), (411, 410, 412, 413), (390, 329, 331, 392), (482, 372, 376, 480), (348, 411, 413, 350), (392, 331, 333, 394), (318, 175, 173, 320), (413, 412, 414, 415), (394, 333, 335, 396), (300, 183, 181, 312), (350, 413, 415, 352), (396, 335, 337, 398), (320, 173, 171, 322), (415, 414, 416, 417), (398, 337, 339, 400), (296, 371, 183, 300), (352, 415, 417, 354), (400, 339, 341, 402), (485, 379, 383, 375), (417, 416, 418, 419), (402, 341, 343, 404), (387, 386, 388, 389), (354, 417, 419, 356), (404, 343, 345, 406), (324, 387, 389, 326), (419, 418, 420, 421), (406, 345, 347, 408), (389, 388, 390, 391), (356, 419, 421, 358), (408, 347, 349, 410), (326, 389, 391, 328), (421, 420, 422, 423), (410, 349, 351, 412), (391, 390, 392, 393), (358, 421, 423, 360), (412, 351, 353, 414), (328, 391, 393, 330), (425, 424, 369, 368), (414, 353, 355, 416), (393, 392, 394, 395), (362, 425, 368, 295), (416, 355, 357, 418), (330, 393, 395, 332), (423, 422, 424, 425), (418, 357, 359, 420), (395, 394, 396, 397), (360, 423, 425, 362), (420, 359, 361, 422), (704, 705, 706, 707, 708, 709, 710, 711, 712, 713, 714, 715, 716, 717, 718, 719, 720, 721, 722, 723, 724, 725, 726, 727, 728, 729, 730, 731, 732, 733, 734, 735), (424, 363, 297, 369), (422, 361, 363, 424), (368, 369, 293, 291), (332, 395, 397, 334), (299, 303, 292, 296, 300, 312, 314, 316, 318, 320, 322, 324, 326, 328, 330, 332, 334, 336, 338, 340, 342, 344, 346, 348, 350, 352, 354, 356, 358, 360, 362, 295), (303, 365, 367, 292), (365, 364, 366, 367), (170, 323, 325, 386), (370, 298, 302, 182), (385, 483, 481, 374), (130, 502, 504, 128), (480, 376, 380, 478), (374, 481, 479, 378), (450, 153, 151, 452), (478, 380, 384, 486), (479, 478, 486, 487), (619, 618, 620, 621), (486, 384, 427, 488), (378, 479, 487, 382), (515, 514, 516, 517), (488, 427, 429, 490), (487, 486, 488, 489), (454, 515, 517, 456), (490, 429, 431, 492), (382, 487, 489, 426), (517, 516, 518, 519), (492, 431, 433, 494), (489, 488, 490, 491), (456, 517, 519, 458), (494, 433, 435, 496), (426, 489, 491, 428), (519, 518, 520, 521), (496, 435, 437, 498), (491, 490, 492, 493), (458, 519, 521, 460), (498, 437, 439, 500), (428, 491, 493, 430), (521, 520, 522, 523), (151, 150, 514, 515), (493, 492, 494, 495), (460, 521, 523, 462), (148, 441, 443, 146), (430, 493, 495, 432), (523, 522, 524, 525), (146, 443, 445, 144), (495, 494, 496, 497), (462, 523, 525, 464), (144, 445, 447, 143), (432, 495, 497, 434), (525, 524, 526, 527), (143, 447, 449, 154), (497, 496, 498, 499), (464, 525, 527, 466), (448, 155, 153, 450), (434, 497, 499, 436), (527, 526, 528, 529), (452, 151, 515, 454), (499, 498, 500, 501), (466, 527, 529, 468), (436, 499, 501, 438), (529, 528, 530, 531), (514, 455, 457, 516), (444, 145, 142, 446), (468, 529, 531, 470), (516, 457, 459, 518), (134, 507, 511, 132), (531, 530, 532, 533), (518, 459, 461, 520), (560, 617, 619, 562), (470, 531, 533, 472), (520, 461, 463, 522), (440, 149, 147, 442), (533, 532, 534, 535), (522, 463, 465, 524), (132, 511, 502, 130), (472, 533, 535, 474), (524, 465, 467, 526), (442, 147, 145, 444), (537, 536, 485, 484), (526, 467, 469, 528), (438, 501, 149, 440), (476, 537, 484, 377), (528, 469, 471, 530), (501, 500, 148, 149), (535, 534, 536, 537), (530, 471, 473, 532), (617, 616, 618, 619), (474, 535, 537, 476), (532, 473, 475, 534), (736, 737, 738, 739, 740, 741, 742, 743, 744, 745, 746, 747, 748, 749, 750, 751, 752, 753, 754, 755, 756, 757, 758, 759, 760, 761, 762, 763, 764, 765, 766, 767), (536, 477, 379, 485), (534, 475, 477, 536), (484, 485, 375, 373), (505, 135, 133, 509), (381, 385, 374, 378, 382, 426, 428, 430, 432, 434, 436, 438, 440, 442, 444, 446, 448, 450, 452, 454, 456, 458, 460, 462, 464, 466, 468, 470, 472, 474, 476, 377), (381, 373, 483, 385), (373, 375, 482, 483), (154, 449, 451, 152), (446, 142, 155, 448), (500, 439, 441, 148), (150, 453, 455, 514), (562, 619, 621, 564), (586, 139, 137, 588), (621, 620, 622, 623), (590, 508, 512, 592), (591, 590, 592, 593), (564, 621, 623, 566), (592, 512, 539, 594), (506, 591, 593, 510), (623, 622, 624, 625), (594, 539, 541, 596), (593, 592, 594, 595), (566, 623, 625, 568), (596, 541, 543, 598), (510, 593, 595, 538), (625, 624, 626, 627), (598, 543, 545, 600), (595, 594, 596, 597), (568, 625, 627, 570), (600, 545, 547, 602), (538, 595, 597, 540), (627, 626, 628, 629), (602, 547, 549, 604), (597, 596, 598, 599), (570, 627, 629, 572), (604, 549, 551, 606), (540, 597, 599, 542), (629, 628, 630, 631), (606, 551, 553, 608), (599, 598, 600, 601), (572, 629, 631, 574), (608, 553, 555, 610), (542, 599, 601, 544), (631, 630, 632, 633), (610, 555, 557, 612), (601, 600, 602, 603), (574, 631, 633, 576), (612, 557, 559, 614), (544, 601, 603, 546), (633, 632, 634, 635), (614, 559, 561, 616), (603, 602, 604, 605), (576, 633, 635, 578), (616, 561, 563, 618), (546, 603, 605, 548), (635, 634, 636, 637), (618, 563, 565, 620), (605, 604, 606, 607), (578, 635, 637, 580), (620, 565, 567, 622), (548, 605, 607, 550), (637, 636, 638, 639), (622, 567, 569, 624), (607, 606, 608, 609), (580, 637, 639, 582), (624, 569, 571, 626), (550, 607, 609, 552), (129, 128, 590, 591), (626, 571, 573, 628), (609, 608, 610, 611), (628, 573, 575, 630), (552, 609, 611, 554), (630, 575, 577, 632), (611, 610, 612, 613), (639, 638, 140, 141), (632, 577, 579, 634), (554, 611, 613, 556), (634, 579, 581, 636), (613, 612, 614, 615), (584, 141, 139, 586), (636, 581, 583, 638), (556, 613, 615, 558), (138, 587, 589, 136), (509, 133, 131, 513), (615, 614, 616, 617), (140, 585, 587, 138), (768, 769, 770, 771, 772, 773, 774, 775, 776, 777, 778, 779, 780, 781, 782, 783, 784, 785, 786, 787, 788, 789, 790, 791, 792, 793, 794, 795, 796, 797, 798, 799), (638, 583, 585, 140), (503, 129, 591, 506), (588, 137, 135, 505), (558, 615, 617, 560), (509, 513, 503, 506, 510, 538, 540, 542, 544, 546, 548, 550, 552, 554, 556, 558, 560, 562, 564, 566, 568, 570, 572, 574, 576, 578, 580, 582, 584, 586, 588, 505), (513, 131, 129, 503), (582, 639, 141, 584), (128, 504, 508, 590), (136, 589, 507, 134), (3, 1, 641, 640), (1, 63, 642, 641), (63, 61, 643, 642), (61, 59, 644, 643), (59, 57, 645, 644), (57, 55, 646, 645), (55, 53, 647, 646), (53, 51, 648, 647), (51, 49, 649, 648), (49, 47, 650, 649), (47, 45, 651, 650), (45, 43, 652, 651), (43, 41, 653, 652), (41, 39, 654, 653), (39, 37, 655, 654), (37, 35, 656, 655), (35, 33, 657, 656), (33, 31, 658, 657), (31, 29, 659, 658), (29, 27, 660, 659), (27, 25, 661, 660), (25, 23, 662, 661), (23, 21, 663, 662), (21, 19, 664, 663), (19, 17, 665, 664), (17, 15, 666, 665), (15, 13, 667, 666), (13, 11, 668, 667), (11, 9, 669, 668), (9, 7, 670, 669), (7, 5, 671, 670), (5, 3, 640, 671), (187, 185, 673, 672), (185, 247, 674, 673), (247, 245, 675, 674), (245, 243, 676, 675), (243, 241, 677, 676), (241, 239, 678, 677), (239, 237, 679, 678), (237, 235, 680, 679), (235, 233, 681, 680), (233, 231, 682, 681), (231, 229, 683, 682), (229, 227, 684, 683), (227, 225, 685, 684), (225, 223, 686, 685), (223, 221, 687, 686), (221, 219, 688, 687), (219, 217, 689, 688), (217, 215, 690, 689), (215, 213, 691, 690), (213, 211, 692, 691), (211, 209, 693, 692), (209, 207, 694, 693), (207, 205, 695, 694), (205, 203, 696, 695), (203, 201, 697, 696), (201, 199, 698, 697), (199, 197, 699, 698), (197, 195, 700, 699), (195, 193, 701, 700), (193, 191, 702, 701), (191, 189, 703, 702), (189, 187, 672, 703), (294, 290, 705, 704), (290, 301, 706, 705), (301, 297, 707, 706), (297, 363, 708, 707), (363, 361, 709, 708), (361, 359, 710, 709), (359, 357, 711, 710), (357, 355, 712, 711), (355, 353, 713, 712), (353, 351, 714, 713), (351, 349, 715, 714), (349, 347, 716, 715), (347, 345, 717, 716), (345, 343, 718, 717), (343, 341, 719, 718), (341, 339, 720, 719), (339, 337, 721, 720), (337, 335, 722, 721), (335, 333, 723, 722), (333, 331, 724, 723), (331, 329, 725, 724), (329, 327, 726, 725), (327, 325, 727, 726), (325, 323, 728, 727), (323, 321, 729, 728), (321, 319, 730, 729), (319, 317, 731, 730), (317, 315, 732, 731), (315, 313, 733, 732), (313, 302, 734, 733), (302, 298, 735, 734), (298, 294, 704, 735), (372, 383, 737, 736), (383, 379, 738, 737), (379, 477, 739, 738), (477, 475, 740, 739), (475, 473, 741, 740), (473, 471, 742, 741), (471, 469, 743, 742), (469, 467, 744, 743), (467, 465, 745, 744), (465, 463, 746, 745), (463, 461, 747, 746), (461, 459, 748, 747), (459, 457, 749, 748), (457, 455, 750, 749), (455, 453, 751, 750), (453, 451, 752, 751), (451, 449, 753, 752), (449, 447, 754, 753), (447, 445, 755, 754), (445, 443, 756, 755), (443, 441, 757, 756), (441, 439, 758, 757), (439, 437, 759, 758), (437, 435, 760, 759), (435, 433, 761, 760), (433, 431, 762, 761), (431, 429, 763, 762), (429, 427, 764, 763), (427, 384, 765, 764), (384, 380, 766, 765), (380, 376, 767, 766), (376, 372, 736, 767), (504, 502, 769, 768), (502, 511, 770, 769), (511, 507, 771, 770), (507, 589, 772, 771), (589, 587, 773, 772), (587, 585, 774, 773), (585, 583, 775, 774), (583, 581, 776, 775), (581, 579, 777, 776), (579, 577, 778, 777), (577, 575, 779, 778), (575, 573, 780, 779), (573, 571, 781, 780), (571, 569, 782, 781), (569, 567, 783, 782), (567, 565, 784, 783), (565, 563, 785, 784), (563, 561, 786, 785), (561, 559, 787, 786), (559, 557, 788, 787), (557, 555, 789, 788), (555, 553, 790, 789), (553, 551, 791, 790), (551, 549, 792, 791), (549, 547, 793, 792), (547, 545, 794, 793), (545, 543, 795, 794), (543, 541, 796, 795), (541, 539, 797, 796), (539, 512, 798, 797), (512, 508, 799, 798), (508, 504, 768, 799)])
_uv = me_cylinder_001.uv_layers.new(name='UVMap')
_uv.uv.foreach_set('vector', [0.1037, 0.06367, 0.1079, 0.0193, 0.1249, 0.02257, 0.1103, 0.06451, 0.1103, 0.06451, 0.1249, 0.02257, 0.1413, 0.02857, 0.1167, 0.06667, 0.1167, 0.06667, 0.1413, 0.02857, 0.1569, 0.03758, 0.123, 0.07009, 0.123, 0.07009, 0.1569, 0.03758, 0.1691, 0.05071, 0.134, 0.08002, 0.134, 0.08002, 0.1691, 0.05071, 0.1797, 0.0651, 0.1414, 0.09287, 0.1414, 0.09287, 0.1797, 0.0651, 0.1858, 0.08204, 0.1437, 0.09955, 0.1437, 0.09955, 0.1858, 0.08204, 0.1888, 0.09925, 0.1447, 0.1062, 0.1447, 0.1062, 0.1888, 0.09925, 0.1891, 0.1166, 0.1446, 0.1128, 0.1446, 0.1128, 0.1891, 0.1166, 0.1861, 0.1338, 0.1435, 0.1193, 0.1435, 0.1193, 0.1861, 0.1338, 0.1802, 0.1505, 0.1416, 0.1259, 0.1416, 0.1259, 0.1802, 0.1505, 0.1713, 0.1665, 0.1383, 0.1323, 0.1383, 0.1323, 0.1713, 0.1665, 0.1579, 0.179, 0.1282, 0.1435, 0.1282, 0.1435, 0.1579, 0.179, 0.1432, 0.1898, 0.1151, 0.1509, 0.1151, 0.1509, 0.1432, 0.1898, 0.1259, 0.1959, 0.1083, 0.1533, 0.1083, 0.1533, 0.1259, 0.1959, 0.1083, 0.1988, 0.1016, 0.1541, 0.1016, 0.1541, 0.1083, 0.1988, 0.09073, 0.1988, 0.09494, 0.1538, 0.09494, 0.1538, 0.09073, 0.1988, 0.07349, 0.1955, 0.08842, 0.1527, 0.08842, 0.1527, 0.07349, 0.1955, 0.05679, 0.1894, 0.08187, 0.1507, 0.08187, 0.1507, 0.05679, 0.1894, 0.04092, 0.1802, 0.07545, 0.1474, 0.07545, 0.1474, 0.04092, 0.1802, 0.02857, 0.1667, 0.06429, 0.1373, 0.06429, 0.1373, 0.02857, 0.1667, 0.01793, 0.1519, 0.05685, 0.1242, 0.05685, 0.1242, 0.01793, 0.1519, 0.01214, 0.1345, 0.05477, 0.1174, 0.05477, 0.1174, 0.01214, 0.1345, 0.009529, 0.1171, 0.05399, 0.1107, 0.05399, 0.1107, 0.009529, 0.1171, 0.009686, 0.09969, 0.05433, 0.1041, 0.05433, 0.1041, 0.009686, 0.09969, 0.01309, 0.08264, 0.0552, 0.0976, 0.0552, 0.0976, 0.01309, 0.08264, 0.01919, 0.06619, 0.05741, 0.09117, 0.05741, 0.09117, 0.01919, 0.06619, 0.02835, 0.05058, 0.06069, 0.08483, 0.06069, 0.08483, 0.02835, 0.05058, 0.04167, 0.0384, 0.07079, 0.0738, 0.07079, 0.0738, 0.04167, 0.0384, 0.05625, 0.02786, 0.08372, 0.06648, 0.08372, 0.06648, 0.05625, 0.02786, 0.07334, 0.02201, 0.09046, 0.06417, 0.3824, 0.3665, 0.3776, 0.3712, 0.3721, 0.375, 0.3658, 0.3775, 0.3592, 0.3789, 0.3525, 0.3789, 0.3459, 0.3775, 0.3397, 0.375, 0.3341, 0.3712, 0.3293, 0.3665, 0.3256, 0.3609, 0.323, 0.3547, 0.3217, 0.3481, 0.3217, 0.3413, 0.323, 0.3347, 0.3256, 0.3285, 0.3293, 0.3229, 0.3341, 0.3182, 0.3397, 0.3144, 0.3459, 0.3118, 0.3525, 0.3105, 0.3592, 0.3105, 0.3658, 0.3118, 0.3721, 0.3144, 0.3776, 0.3182, 0.3824, 0.3229, 0.3861, 0.3285, 0.3887, 0.3347, 0.39, 0.3413, 0.39, 0.3481, 0.3887, 0.3547, 0.3861, 0.3609, 0.09719, 0.06337, 0.09063, 0.01927, 0.1079, 0.0193, 0.1037, 0.06367, 0.09046, 0.06417, 0.07334, 0.02201, 0.09063, 0.01927, 0.09719, 0.06337, 0.03753, 0.3182, 0.04525, 0.3131, 0.05382, 0.3095, 0.06293, 0.3077, 0.07221, 0.3077, 0.08131, 0.3095, 0.08989, 0.3131, 0.09761, 0.3182, 0.1042, 0.3248, 0.1093, 0.3325, 0.1129, 0.3411, 0.1147, 0.3502, 0.1147, 0.3595, 0.1129, 0.3686, 0.1093, 0.3771, 0.1042, 0.3849, 0.09761, 0.3914, 0.08989, 0.3966, 0.08131, 0.4001, 0.07221, 0.402, 0.06293, 0.402, 0.05382, 0.4001, 0.04525, 0.3966, 0.03753, 0.3914, 0.03097, 0.3849, 0.02581, 0.3771, 0.02226, 0.3686, 0.02045, 0.3595, 0.02045, 0.3502, 0.02226, 0.3411, 0.02581, 0.3325, 0.03097, 0.3248, 0.09613, 0.09803, 0.09488, 0.08661, 0.09824, 0.08615, 0.09831, 0.09752, 0.2444, 0.88, 0.2464, 0.9052, 0.1351, 0.9069, 0.1353, 0.9069, 0.09831, 0.09752, 0.09824, 0.08615, 0.1015, 0.08623, 0.1005, 0.09746, 0.02623, 0.9319, 0.02448, 0.9066, 0.1355, 0.906, 0.1353, 0.906, 0.09402, 0.09882, 0.09144, 0.08754, 0.09488, 0.08661, 0.09613, 0.09803, 0.02382, 0.828, 0.2429, 0.828, 0.1356, 0.9068, 0.136, 0.9063, 0.09213, 0.1, 0.0851, 0.0914, 0.09144, 0.08754, 0.09402, 0.09882, 0.0851, 0.0914, 0.07079, 0.0738, 0.08372, 0.06648, 0.09144, 0.08754, 0.09053, 0.1016, 0.08017, 0.09693, 0.0851, 0.0914, 0.09213, 0.1, 0.08017, 0.09693, 0.06069, 0.08483, 0.07079, 0.0738, 0.0851, 0.0914, 0.0893, 0.1034, 0.07844, 0.1, 0.08017, 0.09693, 0.09053, 0.1016, 0.2854, 0.9536, 0.2843, 0.9291, 0.3933, 0.9022, 0.3932, 0.9023, 0.08846, 0.1054, 0.07739, 0.1032, 0.07844, 0.1, 0.0893, 0.1034, 0.5014, 0.8526, 0.5024, 0.8772, 0.3934, 0.9032, 0.3936, 0.9031, 0.08802, 0.1075, 0.0768, 0.1065, 0.07739, 0.1032, 0.08846, 0.1054, 0.5039, 0.9528, 0.505, 0.9811, 0.3927, 0.9029, 0.3928, 0.903, 0.08803, 0.1097, 0.07669, 0.1098, 0.0768, 0.1065, 0.08802, 0.1075, 0.2827, 0.8783, 0.2823, 0.8532, 0.394, 0.9024, 0.3938, 0.9023, 0.08846, 0.1119, 0.07713, 0.1131, 0.07669, 0.1098, 0.08803, 0.1097, 0.2857, 0.9811, 0.2854, 0.9536, 0.3932, 0.9023, 0.393, 0.9024, 0.08929, 0.114, 0.07816, 0.1165, 0.07713, 0.1131, 0.08846, 0.1119, 0.5024, 0.8772, 0.5042, 0.9025, 0.3932, 0.9032, 0.3934, 0.9032, 0.09056, 0.1158, 0.08205, 0.1229, 0.07816, 0.1165, 0.08929, 0.114, 0.08205, 0.1229, 0.06429, 0.1373, 0.05685, 0.1242, 0.07816, 0.1165, 0.09212, 0.1174, 0.08763, 0.1277, 0.08205, 0.1229, 0.09056, 0.1158, 0.08763, 0.1277, 0.07545, 0.1474, 0.06429, 0.1373, 0.08205, 0.1229, 0.09401, 0.1185, 0.09074, 0.1294, 0.08763, 0.1277, 0.09212, 0.1174, 0.524, 0.8175, 0.7432, 0.8175, 0.6358, 0.8964, 0.6362, 0.8958, 0.09607, 0.1193, 0.09395, 0.1306, 0.09074, 0.1294, 0.09401, 0.1185, 0.7462, 0.9204, 0.7466, 0.9456, 0.6349, 0.8964, 0.6351, 0.8965, 0.09826, 0.1198, 0.09722, 0.131, 0.09395, 0.1306, 0.09607, 0.1193, 0.7432, 0.8175, 0.7435, 0.8451, 0.6357, 0.8965, 0.6358, 0.8964, 0.1005, 0.1197, 0.1005, 0.1311, 0.09722, 0.131, 0.09826, 0.1198, 0.5265, 0.9215, 0.5247, 0.8962, 0.6357, 0.8956, 0.6355, 0.8956, 0.1027, 0.1193, 0.1039, 0.1307, 0.1005, 0.1311, 0.1005, 0.1197, 0.7466, 0.8948, 0.7462, 0.9204, 0.6351, 0.8965, 0.6353, 0.8965, 0.1048, 0.1185, 0.1073, 0.1297, 0.1039, 0.1307, 0.1027, 0.1193, 0.5247, 0.8962, 0.5253, 0.8708, 0.6359, 0.8956, 0.6357, 0.8956, 0.1066, 0.1172, 0.1137, 0.1258, 0.1073, 0.1297, 0.1048, 0.1185, 0.1137, 0.1258, 0.1282, 0.1435, 0.1151, 0.1509, 0.1073, 0.1297, 0.1082, 0.1157, 0.1185, 0.1202, 0.1137, 0.1258, 0.1066, 0.1172, 0.1185, 0.1202, 0.1383, 0.1323, 0.1282, 0.1435, 0.1137, 0.1258, 0.1094, 0.1138, 0.1202, 0.1171, 0.1185, 0.1202, 0.1082, 0.1157, 0.7739, 0.9675, 0.7736, 0.9398, 0.8812, 0.8888, 0.8811, 0.8889, 0.1102, 0.1117, 0.1213, 0.1139, 0.1202, 0.1171, 0.1094, 0.1138, 0.9905, 0.8635, 0.9923, 0.8889, 0.8813, 0.8896, 0.8816, 0.8897, 0.1106, 0.1096, 0.1218, 0.1107, 0.1213, 0.1139, 0.1102, 0.1117, 0.7706, 0.8899, 0.7711, 0.8644, 0.8819, 0.8888, 0.8816, 0.8887, 0.1106, 0.1074, 0.1219, 0.1074, 0.1218, 0.1107, 0.1106, 0.1096, 0.993, 0.9675, 0.7739, 0.9675, 0.8811, 0.8889, 0.8808, 0.8893, 0.1102, 0.1052, 0.1216, 0.104, 0.1219, 0.1074, 0.1106, 0.1074, 0.9923, 0.8889, 0.9917, 0.9143, 0.8811, 0.8896, 0.8813, 0.8896, 0.1094, 0.1032, 0.1206, 0.1006, 0.1216, 0.104, 0.1102, 0.1052, 0.7725, 0.9152, 0.7706, 0.8899, 0.8816, 0.8887, 0.8814, 0.8887, 0.1082, 0.1014, 0.1167, 0.09427, 0.1206, 0.1006, 0.1094, 0.1032, 0.1167, 0.09427, 0.134, 0.08002, 0.1414, 0.09287, 0.1206, 0.1006, 0.1066, 0.09983, 0.1111, 0.08939, 0.1167, 0.09427, 0.1082, 0.1014, 0.1111, 0.08939, 0.123, 0.07009, 0.134, 0.08002, 0.1167, 0.09427, 0.1047, 0.09863, 0.1079, 0.0878, 0.1111, 0.08939, 0.1066, 0.09983, 0.2477, 0.9845, 0.02735, 0.9841, 0.1349, 0.9062, 0.1346, 0.9066, 0.1027, 0.09783, 0.1047, 0.08679, 0.1079, 0.0878, 0.1047, 0.09863, 0.02448, 0.9066, 0.02509, 0.8812, 0.1357, 0.906, 0.1355, 0.906, 0.1005, 0.09746, 0.1015, 0.08623, 0.1047, 0.08679, 0.1027, 0.09783, 0.246, 0.9308, 0.2464, 0.956, 0.1347, 0.9068, 0.1349, 0.9069, 0.1545, 0.6371, 0.1545, 0.6924, 0.1423, 0.6924, 0.1423, 0.6371, 0.1666, 0.6371, 0.1666, 0.6924, 0.1545, 0.6924, 0.1545, 0.6371, 0.1788, 0.6371, 0.1788, 0.6924, 0.1666, 0.6924, 0.1666, 0.6371, 0.191, 0.6371, 0.191, 0.6924, 0.1788, 0.6924, 0.1788, 0.6371, 0.2032, 0.6371, 0.2032, 0.6924, 0.191, 0.6924, 0.191, 0.6371, 0.2154, 0.6371, 0.2154, 0.6924, 0.2032, 0.6924, 0.2032, 0.6371, 0.5251, 0.8459, 0.524, 0.8175, 0.6362, 0.8958, 0.6361, 0.8957, 0.5275, 0.9461, 0.5265, 0.9215, 0.6355, 0.8956, 0.6353, 0.8956, 0.7435, 0.8451, 0.7447, 0.8696, 0.6355, 0.8965, 0.6357, 0.8965, 0.7466, 0.9456, 0.7479, 0.9741, 0.6348, 0.8962, 0.6349, 0.8964, 0.5253, 0.8708, 0.5251, 0.8459, 0.6361, 0.8957, 0.6359, 0.8956, 0.5276, 0.9737, 0.5275, 0.9461, 0.6353, 0.8956, 0.6352, 0.8957, 0.7479, 0.9741, 0.5276, 0.9737, 0.6352, 0.8957, 0.6348, 0.8962, 0.7447, 0.8696, 0.7466, 0.8948, 0.6353, 0.8965, 0.6355, 0.8965, 0.3654, 0.7014, 0.3654, 0.6462, 0.3776, 0.6462, 0.3776, 0.7014, 0.3776, 0.7014, 0.3776, 0.6462, 0.3898, 0.6462, 0.3898, 0.7014, 0.3532, 0.7014, 0.3532, 0.6462, 0.3654, 0.6462, 0.3654, 0.7014, 0.4141, 0.7014, 0.4141, 0.6462, 0.4263, 0.6462, 0.4263, 0.7014, 0.402, 0.7014, 0.402, 0.6462, 0.4141, 0.6462, 0.4141, 0.7014, 0.3898, 0.7014, 0.3898, 0.6462, 0.402, 0.6462, 0.402, 0.7014, 0.2464, 0.9052, 0.246, 0.9308, 0.1349, 0.9069, 0.1351, 0.9069, 0.02493, 0.8563, 0.02382, 0.828, 0.136, 0.9063, 0.1359, 0.9061, 0.2429, 0.828, 0.2432, 0.8556, 0.1355, 0.9069, 0.1356, 0.9068, 0.02735, 0.9841, 0.02725, 0.9565, 0.1351, 0.906, 0.1349, 0.9062, 0.2464, 0.956, 0.2477, 0.9845, 0.1346, 0.9066, 0.1347, 0.9068, 0.02509, 0.8812, 0.02493, 0.8563, 0.1359, 0.9061, 0.1357, 0.906, 0.02725, 0.9565, 0.02623, 0.9319, 0.1353, 0.906, 0.1351, 0.906, 0.2432, 0.8556, 0.2444, 0.88, 0.1353, 0.9069, 0.1355, 0.9069, 0.04704, 0.6443, 0.04704, 0.6996, 0.03485, 0.6996, 0.03485, 0.6443, 0.05923, 0.6443, 0.05923, 0.6996, 0.04704, 0.6996, 0.04704, 0.6443, 0.07141, 0.6443, 0.07141, 0.6996, 0.05923, 0.6996, 0.05923, 0.6443, 0.0836, 0.6443, 0.0836, 0.6996, 0.07141, 0.6996, 0.07141, 0.6443, 0.09578, 0.6443, 0.09578, 0.6996, 0.0836, 0.6996, 0.0836, 0.6443, 0.1244, 0.6463, 0.1244, 0.7015, 0.1122, 0.7015, 0.1122, 0.6463, 0.7711, 0.8644, 0.7708, 0.8394, 0.8821, 0.8889, 0.8819, 0.8888, 0.9919, 0.9392, 0.993, 0.9675, 0.8808, 0.8893, 0.8809, 0.8895, 0.7696, 0.811, 0.9892, 0.8111, 0.8819, 0.8895, 0.8822, 0.889, 0.9894, 0.8388, 0.9905, 0.8635, 0.8816, 0.8897, 0.8818, 0.8896, 0.7736, 0.9398, 0.7725, 0.9152, 0.8814, 0.8887, 0.8812, 0.8888, 0.7708, 0.8394, 0.7696, 0.811, 0.8822, 0.889, 0.8821, 0.8889, 0.9917, 0.9143, 0.9919, 0.9392, 0.8809, 0.8895, 0.8811, 0.8896, 0.9892, 0.8111, 0.9894, 0.8388, 0.8818, 0.8896, 0.8819, 0.8895, 0.3223, 0.7028, 0.3223, 0.6475, 0.3345, 0.6475, 0.3345, 0.7028, 0.3102, 0.7028, 0.3102, 0.6475, 0.3223, 0.6475, 0.3223, 0.7028, 0.298, 0.7028, 0.298, 0.6475, 0.3102, 0.6475, 0.3102, 0.7028, 0.2858, 0.7028, 0.2858, 0.6475, 0.298, 0.6475, 0.298, 0.7028, 0.2736, 0.7028, 0.2736, 0.6475, 0.2858, 0.6475, 0.2858, 0.7028, 0.2614, 0.7028, 0.2614, 0.6475, 0.2736, 0.6475, 0.2736, 0.7028, 0.2823, 0.8532, 0.281, 0.8247, 0.3941, 0.9025, 0.394, 0.9024, 0.5037, 0.9279, 0.5039, 0.9528, 0.3928, 0.903, 0.393, 0.9031, 0.505, 0.9811, 0.2857, 0.9811, 0.393, 0.9024, 0.3927, 0.9029, 0.5012, 0.825, 0.5014, 0.8526, 0.3936, 0.9031, 0.3937, 0.903, 0.2843, 0.9291, 0.2823, 0.9039, 0.3935, 0.9022, 0.3933, 0.9022, 0.5042, 0.9025, 0.5037, 0.9279, 0.393, 0.9031, 0.3932, 0.9032, 0.281, 0.8247, 0.5012, 0.825, 0.3937, 0.903, 0.3941, 0.9025, 0.2823, 0.9039, 0.2827, 0.8783, 0.3938, 0.9023, 0.3935, 0.9022, 0.635, 0.1189, 0.6166, 0.1699, 0.6046, 0.1575, 0.6302, 0.1163, 0.6302, 0.1163, 0.6046, 0.1575, 0.5958, 0.1444, 0.6261, 0.1126, 0.6261, 0.1126, 0.5958, 0.1444, 0.5898, 0.1312, 0.623, 0.1081, 0.623, 0.1081, 0.5898, 0.1312, 0.5864, 0.1181, 0.6208, 0.1032, 0.6208, 0.1032, 0.5864, 0.1181, 0.5853, 0.1055, 0.6197, 0.09812, 0.6197, 0.09812, 0.5853, 0.1055, 0.5863, 0.09364, 0.6196, 0.09298, 0.6196, 0.09298, 0.5863, 0.09364, 0.5891, 0.08263, 0.6203, 0.088, 0.6203, 0.088, 0.5891, 0.08263, 0.5934, 0.07267, 0.6219, 0.08332, 0.6219, 0.08332, 0.5934, 0.07267, 0.5991, 0.0639, 0.6243, 0.07906, 0.6243, 0.07906, 0.5991, 0.0639, 0.606, 0.05642, 0.6272, 0.07533, 0.6272, 0.07533, 0.606, 0.05642, 0.6138, 0.05034, 0.6308, 0.07222, 0.6308, 0.07222, 0.6138, 0.05034, 0.6223, 0.04571, 0.6347, 0.06978, 0.6347, 0.06978, 0.6223, 0.04571, 0.6312, 0.04259, 0.6389, 0.06807, 0.6389, 0.06807, 0.6312, 0.04259, 0.6405, 0.04103, 0.6433, 0.06712, 0.6433, 0.06712, 0.6405, 0.04103, 0.6499, 0.04103, 0.6477, 0.06695, 0.6477, 0.06695, 0.6499, 0.04103, 0.6591, 0.04259, 0.6521, 0.06756, 0.6521, 0.06756, 0.6591, 0.04259, 0.6679, 0.04572, 0.6562, 0.06893, 0.6562, 0.06893, 0.6679, 0.04572, 0.6762, 0.05036, 0.66, 0.07105, 0.66, 0.07105, 0.6762, 0.05036, 0.6837, 0.05646, 0.6633, 0.07386, 0.6633, 0.07386, 0.6837, 0.05646, 0.6901, 0.06395, 0.666, 0.07731, 0.6526, 0.09047, 0.6615, 0.1104, 0.6571, 0.1144, 0.6504, 0.09255, 0.8047, 0.1199, 0.8026, 0.1394, 0.7976, 0.138, 0.8029, 0.1194, 0.6693, 0.08579, 0.6991, 0.08264, 0.7012, 0.09355, 0.6697, 0.09061, 0.668, 0.08132, 0.6954, 0.07272, 0.6991, 0.08264, 0.6693, 0.08579, 0.6691, 0.09564, 0.7014, 0.1052, 0.6994, 0.1175, 0.6675, 0.1007, 0.6697, 0.09061, 0.7012, 0.09355, 0.7014, 0.1052, 0.6691, 0.09564, 0.8012, 0.1184, 0.7932, 0.1353, 0.7894, 0.1316, 0.7998, 0.1169, 0.665, 0.1057, 0.6951, 0.1299, 0.6883, 0.1423, 0.6615, 0.1104, 0.6571, 0.1144, 0.6787, 0.1542, 0.6662, 0.165, 0.652, 0.1176, 0.652, 0.1176, 0.6662, 0.165, 0.6507, 0.1743, 0.6463, 0.1197, 0.8508, 0.3801, 0.846, 0.3811, 0.8411, 0.3811, 0.8363, 0.3801, 0.8317, 0.3783, 0.8276, 0.3755, 0.8242, 0.3721, 0.8214, 0.368, 0.8196, 0.3634, 0.8186, 0.3586, 0.8186, 0.3537, 0.8196, 0.3489, 0.8214, 0.3444, 0.8242, 0.3403, 0.8276, 0.3368, 0.8317, 0.3341, 0.8363, 0.3322, 0.8411, 0.3312, 0.846, 0.3312, 0.8508, 0.3322, 0.8553, 0.3341, 0.8594, 0.3368, 0.8629, 0.3403, 0.8656, 0.3444, 0.8675, 0.3489, 0.8685, 0.3537, 0.8685, 0.3586, 0.8675, 0.3634, 0.8656, 0.368, 0.8629, 0.3721, 0.8594, 0.3755, 0.8553, 0.3783, 0.6406, 0.1202, 0.632, 0.1813, 0.6166, 0.1699, 0.635, 0.1189, 0.6463, 0.1197, 0.6507, 0.1743, 0.632, 0.1813, 0.6406, 0.1202, 0.6103, 0.3264, 0.6183, 0.3248, 0.6264, 0.3248, 0.6344, 0.3264, 0.6419, 0.3295, 0.6487, 0.334, 0.6544, 0.3398, 0.6589, 0.3466, 0.6621, 0.3541, 0.6636, 0.3621, 0.6636, 0.3702, 0.6621, 0.3782, 0.6589, 0.3857, 0.6544, 0.3925, 0.6487, 0.3982, 0.6419, 0.4027, 0.6344, 0.4059, 0.6264, 0.4074, 0.6183, 0.4074, 0.6103, 0.4059, 0.6028, 0.4027, 0.596, 0.3982, 0.5902, 0.3925, 0.5857, 0.3857, 0.5826, 0.3782, 0.581, 0.3702, 0.581, 0.3621, 0.5826, 0.3541, 0.5857, 0.3466, 0.5902, 0.3398, 0.596, 0.334, 0.6028, 0.3295, 0.6446, 0.08202, 0.6456, 0.09564, 0.6432, 0.09646, 0.6432, 0.0841, 0.6456, 0.09564, 0.6463, 0.1197, 0.6406, 0.1202, 0.6432, 0.09646, 0.6432, 0.0841, 0.6432, 0.09646, 0.6409, 0.09673, 0.6417, 0.08619, 0.6432, 0.09646, 0.6406, 0.1202, 0.635, 0.1189, 0.6409, 0.09673, 0.6461, 0.07961, 0.6481, 0.09431, 0.6456, 0.09564, 0.6446, 0.08202, 0.6481, 0.09431, 0.652, 0.1176, 0.6463, 0.1197, 0.6456, 0.09564, 0.6474, 0.07717, 0.6504, 0.09255, 0.6481, 0.09431, 0.6461, 0.07961, 0.6504, 0.09255, 0.6571, 0.1144, 0.652, 0.1176, 0.6481, 0.09431, 0.8092, 0.09242, 0.8122, 0.08662, 0.8159, 0.08828, 0.8106, 0.09353, 0.7976, 0.138, 0.7823, 0.1839, 0.7707, 0.1729, 0.7932, 0.1353, 0.8026, 0.1394, 0.7969, 0.1935, 0.7823, 0.1839, 0.7976, 0.138, 0.8078, 0.1391, 0.8132, 0.1872, 0.7969, 0.1935, 0.8026, 0.1394, 0.8063, 0.1114, 0.8066, 0.1198, 0.8047, 0.1199, 0.8057, 0.1116, 0.6675, 0.1007, 0.6994, 0.1175, 0.6951, 0.1299, 0.665, 0.1057, 0.6551, 0.07155, 0.657, 0.08475, 0.656, 0.08647, 0.654, 0.06994, 0.8076, 0.09208, 0.8083, 0.08579, 0.8122, 0.08662, 0.8092, 0.09242, 0.3526, 0.5048, 0.3502, 0.5202, 0.3542, 0.5211, 0.3531, 0.4943, 0.5306, 0.5108, 0.5372, 0.5152, 0.5394, 0.5181, 0.5317, 0.5088, 0.5333, 0.5056, 0.5406, 0.5214, 0.5406, 0.5251, 0.5344, 0.5015, 0.6505, 0.07125, 0.6526, 0.09047, 0.6504, 0.09255, 0.6474, 0.07717, 0.5317, 0.5088, 0.5394, 0.5181, 0.5406, 0.5214, 0.5333, 0.5056, 0.6561, 0.0792, 0.666, 0.07731, 0.668, 0.08132, 0.657, 0.08038, 0.8057, 0.1116, 0.8047, 0.1199, 0.8029, 0.1194, 0.8052, 0.1115, 0.6549, 0.07372, 0.6574, 0.08316, 0.657, 0.08475, 0.6551, 0.07155, 0.529, 0.5125, 0.5342, 0.5127, 0.5372, 0.5152, 0.5306, 0.5108, 0.6549, 0.07821, 0.6633, 0.07386, 0.666, 0.07731, 0.6561, 0.0792, 0.6517, 0.0788, 0.6533, 0.07745, 0.6549, 0.07821, 0.6528, 0.07814, 0.6533, 0.07745, 0.66, 0.07105, 0.6633, 0.07386, 0.6549, 0.07821, 0.6505, 0.07939, 0.6515, 0.07695, 0.6533, 0.07745, 0.6517, 0.0788, 0.6515, 0.07695, 0.6562, 0.06893, 0.66, 0.07105, 0.6533, 0.07745, 0.6493, 0.07995, 0.6496, 0.07673, 0.6515, 0.07695, 0.6505, 0.07939, 0.6496, 0.07673, 0.6521, 0.06756, 0.6562, 0.06893, 0.6515, 0.07695, 0.6481, 0.08053, 0.6475, 0.07681, 0.6496, 0.07673, 0.6493, 0.07995, 0.6475, 0.07681, 0.6477, 0.06695, 0.6521, 0.06756, 0.6496, 0.07673, 0.6469, 0.08114, 0.6453, 0.0772, 0.6475, 0.07681, 0.6481, 0.08053, 0.6453, 0.0772, 0.6433, 0.06712, 0.6477, 0.06695, 0.6475, 0.07681, 0.6456, 0.08179, 0.6432, 0.07789, 0.6453, 0.0772, 0.6469, 0.08114, 0.6432, 0.07789, 0.6389, 0.06807, 0.6433, 0.06712, 0.6453, 0.0772, 0.6444, 0.0825, 0.6412, 0.07888, 0.6432, 0.07789, 0.6456, 0.08179, 0.6412, 0.07888, 0.6347, 0.06978, 0.6389, 0.06807, 0.6432, 0.07789, 0.6433, 0.08323, 0.6393, 0.08015, 0.6412, 0.07888, 0.6444, 0.0825, 0.6393, 0.08015, 0.6308, 0.07222, 0.6347, 0.06978, 0.6412, 0.07888, 0.6423, 0.08399, 0.6376, 0.08167, 0.6393, 0.08015, 0.6433, 0.08323, 0.6376, 0.08167, 0.6272, 0.07533, 0.6308, 0.07222, 0.6393, 0.08015, 0.6413, 0.0848, 0.6362, 0.08338, 0.6376, 0.08167, 0.6423, 0.08399, 0.6362, 0.08338, 0.6243, 0.07906, 0.6272, 0.07533, 0.6376, 0.08167, 0.6406, 0.08551, 0.6351, 0.08525, 0.6362, 0.08338, 0.6413, 0.0848, 0.6351, 0.08525, 0.6219, 0.08332, 0.6243, 0.07906, 0.6362, 0.08338, 0.6401, 0.08616, 0.6344, 0.08721, 0.6351, 0.08525, 0.6406, 0.08551, 0.6344, 0.08721, 0.6203, 0.088, 0.6219, 0.08332, 0.6351, 0.08525, 0.6399, 0.0867, 0.634, 0.08919, 0.6344, 0.08721, 0.6401, 0.08616, 0.634, 0.08919, 0.6196, 0.09298, 0.6203, 0.088, 0.6344, 0.08721, 0.6395, 0.08736, 0.6341, 0.09111, 0.634, 0.08919, 0.6399, 0.0867, 0.6341, 0.09111, 0.6197, 0.09812, 0.6196, 0.09298, 0.634, 0.08919, 0.6397, 0.08747, 0.6347, 0.09288, 0.6341, 0.09111, 0.6395, 0.08736, 0.6347, 0.09288, 0.6208, 0.1032, 0.6197, 0.09812, 0.6341, 0.09111, 0.6402, 0.08735, 0.6357, 0.09442, 0.6347, 0.09288, 0.6397, 0.08747, 0.6357, 0.09442, 0.623, 0.1081, 0.6208, 0.1032, 0.6347, 0.09288, 0.6403, 0.08751, 0.637, 0.09563, 0.6357, 0.09442, 0.6402, 0.08735, 0.637, 0.09563, 0.6261, 0.1126, 0.623, 0.1081, 0.6357, 0.09442, 0.6413, 0.08657, 0.6388, 0.09642, 0.637, 0.09563, 0.6403, 0.08751, 0.6388, 0.09642, 0.6302, 0.1163, 0.6261, 0.1126, 0.637, 0.09563, 0.6417, 0.08619, 0.6409, 0.09673, 0.6388, 0.09642, 0.6413, 0.08657, 0.6409, 0.09673, 0.635, 0.1189, 0.6302, 0.1163, 0.6388, 0.09642, 0.654, 0.06994, 0.656, 0.08647, 0.6545, 0.08835, 0.6535, 0.0659, 0.6615, 0.1104, 0.6883, 0.1423, 0.6787, 0.1542, 0.6571, 0.1144, 0.6535, 0.0659, 0.6545, 0.08835, 0.6526, 0.09047, 0.6505, 0.07125, 0.666, 0.07731, 0.6901, 0.06395, 0.6954, 0.07272, 0.668, 0.08132, 0.8087, 0.08243, 0.8092, 0.09242, 0.8106, 0.09353, 0.808, 0.08759, 0.7932, 0.1353, 0.7707, 0.1729, 0.762, 0.1612, 0.7894, 0.1316, 0.8047, 0.1111, 0.8012, 0.1184, 0.7998, 0.1169, 0.8044, 0.1103, 0.8106, 0.09353, 0.8159, 0.08828, 0.8194, 0.09073, 0.8118, 0.09516, 0.7988, 0.1004, 0.7869, 0.09784, 0.7896, 0.09403, 0.8, 0.09819, 0.8053, 0.09975, 0.7988, 0.1004, 0.8, 0.09819, 0.8059, 0.09761, 0.808, 0.08759, 0.8106, 0.09353, 0.8118, 0.09516, 0.8077, 0.0926, 0.7864, 0.1272, 0.7559, 0.149, 0.7521, 0.1368, 0.7843, 0.1223, 0.2843, 0.09207, 0.2833, 0.1245, 0.2761, 0.1219, 0.2812, 0.09064, 0.8118, 0.09516, 0.8194, 0.09073, 0.8223, 0.09389, 0.8129, 0.09715, 0.7843, 0.1223, 0.7521, 0.1368, 0.7506, 0.1248, 0.7832, 0.1172, 0.8077, 0.0926, 0.8118, 0.09516, 0.8129, 0.09715, 0.8078, 0.09422, 0.7832, 0.1172, 0.7506, 0.1248, 0.7511, 0.1134, 0.7829, 0.112, 0.7998, 0.1169, 0.7894, 0.1316, 0.7864, 0.1272, 0.7986, 0.115, 0.8129, 0.09715, 0.8223, 0.09389, 0.8248, 0.09768, 0.8138, 0.09943, 0.7829, 0.112, 0.7511, 0.1134, 0.7534, 0.1027, 0.7835, 0.107, 0.2908, 0.1252, 0.3008, 0.2056, 0.2767, 0.1959, 0.2833, 0.1245, 0.8078, 0.09422, 0.8129, 0.09715, 0.8138, 0.09943, 0.808, 0.09715, 0.7835, 0.107, 0.7534, 0.1027, 0.7573, 0.09293, 0.7849, 0.1022, 0.804, 0.108, 0.7978, 0.1128, 0.7973, 0.1104, 0.804, 0.1065, 0.8138, 0.09943, 0.8248, 0.09768, 0.8266, 0.102, 0.8144, 0.1019, 0.2812, 0.09064, 0.2761, 0.1219, 0.2695, 0.1178, 0.2781, 0.08876, 0.288, 0.0755, 0.2905, 0.09321, 0.2875, 0.09295, 0.2869, 0.07386, 0.808, 0.09715, 0.8138, 0.09943, 0.8144, 0.1019, 0.8081, 0.09847, 0.7849, 0.1022, 0.7573, 0.09293, 0.7625, 0.08429, 0.7869, 0.09784, 0.804, 0.1065, 0.7973, 0.1104, 0.7972, 0.1079, 0.8041, 0.105, 0.8144, 0.1019, 0.8266, 0.102, 0.8278, 0.1067, 0.8148, 0.1045, 0.7896, 0.09403, 0.7689, 0.0769, 0.7763, 0.07087, 0.7928, 0.09085, 0.2884, 0.05734, 0.2919, 0.02368, 0.3039, 0.02569, 0.294, 0.0585, 0.8081, 0.09847, 0.8144, 0.1019, 0.8148, 0.1045, 0.8081, 0.1011, 0.7928, 0.09085, 0.7763, 0.07087, 0.7844, 0.06631, 0.7964, 0.08838, 0.8041, 0.105, 0.7972, 0.1079, 0.7974, 0.1054, 0.8043, 0.1034, 0.8148, 0.1045, 0.8278, 0.1067, 0.8281, 0.1117, 0.8148, 0.1072, 0.7964, 0.08838, 0.7844, 0.06631, 0.793, 0.06327, 0.8002, 0.08669, 0.2833, 0.1245, 0.2767, 0.1959, 0.2568, 0.1835, 0.2761, 0.1219, 0.8081, 0.1011, 0.8148, 0.1045, 0.8148, 0.1072, 0.8082, 0.1035, 0.8002, 0.08669, 0.793, 0.06327, 0.8018, 0.06181, 0.8042, 0.08581, 0.8043, 0.1034, 0.7974, 0.1054, 0.798, 0.1029, 0.8047, 0.1018, 0.8148, 0.1072, 0.8281, 0.1117, 0.8276, 0.1167, 0.8145, 0.1099, 0.8042, 0.08581, 0.8018, 0.06181, 0.8108, 0.06194, 0.8083, 0.08579, 0.8041, 0.1093, 0.7986, 0.115, 0.7978, 0.1128, 0.804, 0.108, 0.8082, 0.1035, 0.8148, 0.1072, 0.8145, 0.1099, 0.8082, 0.1057, 0.8083, 0.08579, 0.8108, 0.06194, 0.8195, 0.06366, 0.8122, 0.08662, 0.8047, 0.1018, 0.798, 0.1029, 0.7988, 0.1004, 0.8053, 0.09975, 0.8145, 0.1099, 0.8276, 0.1167, 0.8263, 0.1218, 0.8139, 0.1124, 0.8122, 0.08662, 0.8195, 0.06366, 0.8279, 0.06692, 0.8159, 0.08828, 0.8044, 0.1103, 0.7998, 0.1169, 0.7986, 0.115, 0.8041, 0.1093, 0.8082, 0.1057, 0.8145, 0.1099, 0.8139, 0.1124, 0.8081, 0.1077, 0.8159, 0.08828, 0.8279, 0.06692, 0.8357, 0.07167, 0.8194, 0.09073, 0.298, 0.1235, 0.3212, 0.1908, 0.3008, 0.2056, 0.2908, 0.1252, 0.8139, 0.1124, 0.8263, 0.1218, 0.8241, 0.1266, 0.8129, 0.1146, 0.8194, 0.09073, 0.8357, 0.07167, 0.8427, 0.07781, 0.8223, 0.09389, 0.8, 0.09819, 0.7896, 0.09403, 0.7928, 0.09085, 0.8013, 0.09619, 0.8081, 0.1077, 0.8139, 0.1124, 0.8129, 0.1146, 0.8079, 0.1096, 0.8223, 0.09389, 0.8427, 0.07781, 0.8486, 0.08524, 0.8248, 0.09768, 0.8059, 0.09761, 0.8, 0.09819, 0.8013, 0.09619, 0.8065, 0.09556, 0.8129, 0.1146, 0.8241, 0.1266, 0.821, 0.1309, 0.8117, 0.1166, 0.8248, 0.09768, 0.8486, 0.08524, 0.8534, 0.09382, 0.8266, 0.102, 0.8013, 0.09619, 0.7928, 0.09085, 0.7964, 0.08838, 0.8028, 0.09451, 0.8079, 0.1096, 0.8129, 0.1146, 0.8117, 0.1166, 0.8077, 0.1103, 0.8266, 0.102, 0.8534, 0.09382, 0.8567, 0.1034, 0.8278, 0.1067, 0.8065, 0.09556, 0.8013, 0.09619, 0.8028, 0.09451, 0.8072, 0.09335, 0.8117, 0.1166, 0.821, 0.1309, 0.8172, 0.1346, 0.8102, 0.1181, 0.8278, 0.1067, 0.8567, 0.1034, 0.8584, 0.1138, 0.8281, 0.1117, 0.8028, 0.09451, 0.7964, 0.08838, 0.8002, 0.08669, 0.8044, 0.09321, 0.8077, 0.1103, 0.8117, 0.1166, 0.8102, 0.1181, 0.8073, 0.1109, 0.8281, 0.1117, 0.8584, 0.1138, 0.8584, 0.1247, 0.8276, 0.1167, 0.8072, 0.09335, 0.8028, 0.09451, 0.8044, 0.09321, 0.8078, 0.09089, 0.8085, 0.1192, 0.8127, 0.1374, 0.8078, 0.1391, 0.8066, 0.1198, 0.8276, 0.1167, 0.8584, 0.1247, 0.8565, 0.136, 0.8263, 0.1218, 0.8044, 0.09321, 0.8002, 0.08669, 0.8042, 0.08581, 0.806, 0.09237, 0.8068, 0.1113, 0.8085, 0.1192, 0.8066, 0.1198, 0.8063, 0.1114, 0.8263, 0.1218, 0.8565, 0.136, 0.8525, 0.1474, 0.8241, 0.1266, 0.8078, 0.09089, 0.8044, 0.09321, 0.806, 0.09237, 0.8083, 0.08824, 0.8102, 0.1181, 0.8172, 0.1346, 0.8127, 0.1374, 0.8085, 0.1192, 0.8241, 0.1266, 0.8525, 0.1474, 0.8463, 0.1586, 0.821, 0.1309, 0.806, 0.09237, 0.8042, 0.08581, 0.8083, 0.08579, 0.8076, 0.09208, 0.8073, 0.1109, 0.8102, 0.1181, 0.8085, 0.1192, 0.8068, 0.1113, 0.821, 0.1309, 0.8463, 0.1586, 0.8378, 0.1692, 0.8172, 0.1346, 0.2332, 0.3685, 0.2284, 0.3717, 0.2231, 0.3739, 0.2175, 0.375, 0.2118, 0.375, 0.2062, 0.3739, 0.2009, 0.3717, 0.1961, 0.3685, 0.1921, 0.3645, 0.1889, 0.3597, 0.1867, 0.3544, 0.1856, 0.3488, 0.1856, 0.3431, 0.1867, 0.3375, 0.1889, 0.3322, 0.1921, 0.3274, 0.1961, 0.3234, 0.2009, 0.3202, 0.2062, 0.318, 0.2118, 0.3169, 0.2175, 0.3169, 0.2231, 0.318, 0.2284, 0.3202, 0.2332, 0.3234, 0.2372, 0.3274, 0.2404, 0.3322, 0.2426, 0.3375, 0.2437, 0.3431, 0.2437, 0.3488, 0.2426, 0.3544, 0.2404, 0.3597, 0.2372, 0.3645, 0.8127, 0.1374, 0.8268, 0.1789, 0.8132, 0.1872, 0.8078, 0.1391, 0.8172, 0.1346, 0.8378, 0.1692, 0.8268, 0.1789, 0.8127, 0.1374, 0.8066, 0.1198, 0.8078, 0.1391, 0.8026, 0.1394, 0.8047, 0.1199, 0.352, 0.5099, 0.3459, 0.521, 0.3502, 0.5202, 0.3526, 0.5048, 0.98, 0.3332, 0.9843, 0.3397, 0.9873, 0.347, 0.9888, 0.3547, 0.9888, 0.3625, 0.9873, 0.3702, 0.9843, 0.3775, 0.98, 0.384, 0.9744, 0.3896, 0.9679, 0.3939, 0.9606, 0.3969, 0.9529, 0.3985, 0.9451, 0.3985, 0.9374, 0.3969, 0.9301, 0.3939, 0.9236, 0.3896, 0.9181, 0.384, 0.9137, 0.3775, 0.9107, 0.3702, 0.9092, 0.3625, 0.9092, 0.3547, 0.9107, 0.347, 0.9137, 0.3397, 0.9181, 0.3332, 0.9236, 0.3277, 0.9301, 0.3233, 0.9374, 0.3203, 0.9451, 0.3188, 0.9529, 0.3188, 0.9606, 0.3203, 0.9679, 0.3233, 0.9744, 0.3277, 0.8052, 0.1115, 0.8029, 0.1194, 0.8012, 0.1184, 0.8047, 0.1111, 0.8029, 0.1194, 0.7976, 0.138, 0.7932, 0.1353, 0.8012, 0.1184, 0.7869, 0.09784, 0.7625, 0.08429, 0.7689, 0.0769, 0.7896, 0.09403, 0.7894, 0.1316, 0.762, 0.1612, 0.7559, 0.149, 0.7864, 0.1272, 0.2856, 0.0715, 0.2843, 0.09207, 0.2812, 0.09064, 0.2844, 0.0697, 0.4668, 0.1447, 0.4435, 0.2057, 0.4277, 0.1907, 0.4603, 0.1404, 0.2761, 0.1219, 0.2568, 0.1835, 0.2409, 0.1692, 0.2695, 0.1178, 0.2844, 0.0697, 0.2812, 0.09064, 0.2781, 0.08876, 0.2815, 0.06447, 0.2842, 0.0757, 0.286, 0.07051, 0.2888, 0.07123, 0.2858, 0.07621, 0.2695, 0.1178, 0.2409, 0.1692, 0.2288, 0.1537, 0.2639, 0.1127, 0.2781, 0.08876, 0.2695, 0.1178, 0.2639, 0.1127, 0.2754, 0.08671, 0.4827, 0.07727, 0.4885, 0.06878, 0.4941, 0.07126, 0.4848, 0.07872, 0.2639, 0.1127, 0.2288, 0.1537, 0.2203, 0.1376, 0.2595, 0.1068, 0.2815, 0.06447, 0.2781, 0.08876, 0.2754, 0.08671, 0.2774, 0.0576, 0.2914, 0.07232, 0.2994, 0.06063, 0.3045, 0.0637, 0.2938, 0.07377, 0.2595, 0.1068, 0.2203, 0.1376, 0.215, 0.1215, 0.2564, 0.1005, 0.2754, 0.08671, 0.2639, 0.1127, 0.2595, 0.1068, 0.2731, 0.08482, 0.2874, 0.07679, 0.2914, 0.07232, 0.2938, 0.07377, 0.2888, 0.07741, 0.2564, 0.1005, 0.215, 0.1215, 0.2127, 0.1058, 0.2545, 0.09407, 0.2774, 0.0576, 0.2754, 0.08671, 0.2731, 0.08482, 0.2754, 0.06247, 0.2938, 0.07377, 0.3045, 0.0637, 0.309, 0.06764, 0.2959, 0.07553, 0.2545, 0.09407, 0.2127, 0.1058, 0.2131, 0.09081, 0.2539, 0.08767, 0.2731, 0.08482, 0.2595, 0.1068, 0.2564, 0.1005, 0.2714, 0.08295, 0.2888, 0.07741, 0.2938, 0.07377, 0.2959, 0.07553, 0.2901, 0.07813, 0.2539, 0.08767, 0.2131, 0.09081, 0.216, 0.07685, 0.2544, 0.08153, 0.2754, 0.06247, 0.2731, 0.08482, 0.2714, 0.08295, 0.2742, 0.06576, 0.2959, 0.07553, 0.309, 0.06764, 0.3128, 0.07237, 0.2977, 0.07755, 0.2544, 0.08153, 0.216, 0.07685, 0.221, 0.06417, 0.2562, 0.07581, 0.2714, 0.08295, 0.2564, 0.1005, 0.2545, 0.09407, 0.2703, 0.08107, 0.2901, 0.07813, 0.2959, 0.07553, 0.2977, 0.07755, 0.2913, 0.07886, 0.2562, 0.07581, 0.221, 0.06417, 0.2278, 0.05296, 0.2589, 0.07068, 0.2742, 0.06576, 0.2714, 0.08295, 0.2703, 0.08107, 0.2735, 0.06818, 0.2977, 0.07755, 0.3128, 0.07237, 0.3157, 0.07779, 0.299, 0.07976, 0.2888, 0.07123, 0.294, 0.0585, 0.2994, 0.06063, 0.2914, 0.07232, 0.2703, 0.08107, 0.2545, 0.09407, 0.2539, 0.08767, 0.2698, 0.0792, 0.2913, 0.07886, 0.2977, 0.07755, 0.299, 0.07976, 0.2923, 0.07956, 0.2625, 0.06624, 0.2363, 0.0434, 0.2459, 0.03561, 0.2668, 0.0626, 0.2735, 0.06818, 0.2703, 0.08107, 0.2698, 0.0792, 0.2732, 0.06996, 0.299, 0.07976, 0.3157, 0.07779, 0.3177, 0.08377, 0.2999, 0.08208, 0.2668, 0.0626, 0.2459, 0.03561, 0.2566, 0.02968, 0.2717, 0.05985, 0.2698, 0.0792, 0.2539, 0.08767, 0.2544, 0.08153, 0.2699, 0.07736, 0.2923, 0.07956, 0.299, 0.07976, 0.2999, 0.08208, 0.293, 0.08018, 0.2717, 0.05985, 0.2566, 0.02968, 0.268, 0.02568, 0.277, 0.05803, 0.09944, 0.4972, 0.09291, 0.515, 0.09318, 0.5115, 0.1005, 0.4999, 0.2999, 0.08208, 0.3177, 0.08377, 0.3186, 0.09013, 0.3001, 0.08442, 0.277, 0.05803, 0.268, 0.02568, 0.2799, 0.02368, 0.2826, 0.05719, 0.2699, 0.07736, 0.2544, 0.08153, 0.2562, 0.07581, 0.2706, 0.07561, 0.293, 0.08018, 0.2999, 0.08208, 0.3001, 0.08442, 0.2931, 0.08032, 0.2826, 0.07524, 0.2832, 0.07019, 0.286, 0.07051, 0.2842, 0.0757, 0.1005, 0.4999, 0.09318, 0.5115, 0.09455, 0.5081, 0.1021, 0.5019, 0.3001, 0.08442, 0.3186, 0.09013, 0.3183, 0.09671, 0.2999, 0.08669, 0.2858, 0.07621, 0.2888, 0.07123, 0.2914, 0.07232, 0.2874, 0.07679, 0.2706, 0.07561, 0.2562, 0.07581, 0.2589, 0.07068, 0.2718, 0.07402, 0.2931, 0.08032, 0.3001, 0.08442, 0.2999, 0.08669, 0.2934, 0.08072, 0.1021, 0.5019, 0.09455, 0.5081, 0.09691, 0.505, 0.1041, 0.5033, 0.2999, 0.08669, 0.3183, 0.09671, 0.3168, 0.1033, 0.299, 0.08876, 0.2994, 0.06063, 0.3154, 0.02969, 0.3263, 0.03564, 0.3045, 0.0637, 0.2795, 0.07446, 0.2779, 0.07072, 0.2805, 0.07026, 0.281, 0.07484, 0.2934, 0.08072, 0.2999, 0.08669, 0.299, 0.08876, 0.2928, 0.08029, 0.3045, 0.0637, 0.3263, 0.03564, 0.3364, 0.04348, 0.309, 0.06764, 0.4817, 0.148, 0.4869, 0.2292, 0.4631, 0.2188, 0.4741, 0.1474, 0.299, 0.08876, 0.3168, 0.1033, 0.3139, 0.1096, 0.2976, 0.09055, 0.309, 0.06764, 0.3364, 0.04348, 0.3452, 0.05312, 0.3128, 0.07237, 0.2405, 0.4951, 0.2416, 0.5106, 0.2456, 0.5112, 0.2395, 0.4859, 0.2928, 0.08029, 0.299, 0.08876, 0.2976, 0.09055, 0.2919, 0.07957, 0.3128, 0.07237, 0.3452, 0.05312, 0.3525, 0.06445, 0.3157, 0.07779, 0.2766, 0.07366, 0.2735, 0.07263, 0.2756, 0.07152, 0.278, 0.07409, 0.2976, 0.09055, 0.3139, 0.1096, 0.3097, 0.1153, 0.2957, 0.09197, 0.3157, 0.07779, 0.3525, 0.06445, 0.3581, 0.07733, 0.3177, 0.08377, 0.4741, 0.1474, 0.4631, 0.2188, 0.4435, 0.2057, 0.4668, 0.1447, 0.2919, 0.07957, 0.2976, 0.09055, 0.2957, 0.09197, 0.2913, 0.0792, 0.3177, 0.08377, 0.3581, 0.07733, 0.3616, 0.0916, 0.3186, 0.09013, 0.278, 0.07409, 0.2756, 0.07152, 0.2779, 0.07072, 0.2795, 0.07446, 0.2933, 0.09288, 0.3044, 0.1201, 0.298, 0.1235, 0.2905, 0.09321, 0.3186, 0.09013, 0.3616, 0.0916, 0.3628, 0.107, 0.3183, 0.09671, 0.2756, 0.07314, 0.2718, 0.07402, 0.2735, 0.07263, 0.2766, 0.07366, 0.2904, 0.07832, 0.2933, 0.09288, 0.2905, 0.09321, 0.288, 0.0755, 0.3183, 0.09671, 0.3628, 0.107, 0.3612, 0.1234, 0.3168, 0.1033, 0.2718, 0.07402, 0.2589, 0.07068, 0.2625, 0.06624, 0.2735, 0.07263, 0.2957, 0.09197, 0.3097, 0.1153, 0.3044, 0.1201, 0.2933, 0.09288, 0.3168, 0.1033, 0.3612, 0.1234, 0.3567, 0.1404, 0.3139, 0.1096, 0.4804, 0.07692, 0.4826, 0.06756, 0.4885, 0.06878, 0.4827, 0.07727, 0.2913, 0.0792, 0.2957, 0.09197, 0.2933, 0.09288, 0.2904, 0.07832, 0.3139, 0.1096, 0.3567, 0.1404, 0.3487, 0.1576, 0.3097, 0.1153, 0.477, 0.3779, 0.4714, 0.3768, 0.4662, 0.3746, 0.4615, 0.3715, 0.4575, 0.3675, 0.4544, 0.3628, 0.4522, 0.3576, 0.4511, 0.352, 0.4511, 0.3464, 0.4522, 0.3408, 0.4544, 0.3356, 0.4575, 0.3309, 0.4615, 0.3269, 0.4662, 0.3238, 0.4714, 0.3216, 0.477, 0.3205, 0.4826, 0.3205, 0.4881, 0.3216, 0.4934, 0.3238, 0.498, 0.3269, 0.502, 0.3309, 0.5052, 0.3356, 0.5073, 0.3408, 0.5084, 0.3464, 0.5084, 0.352, 0.5073, 0.3576, 0.5052, 0.3628, 0.502, 0.3675, 0.498, 0.3715, 0.4934, 0.3746, 0.4881, 0.3768, 0.4826, 0.3779, 0.3044, 0.1201, 0.337, 0.1746, 0.3212, 0.1908, 0.298, 0.1235, 0.3097, 0.1153, 0.3487, 0.1576, 0.337, 0.1746, 0.3044, 0.1201, 0.2905, 0.09321, 0.298, 0.1235, 0.2908, 0.1252, 0.2875, 0.09295, 0.4784, 0.1068, 0.4796, 0.1188, 0.4768, 0.1188, 0.4776, 0.1072, 0.1259, 0.5047, 0.1234, 0.5002, 0.1211, 0.4967, 0.1155, 0.4866, 0.1077, 0.4733, 0.1038, 0.4827, 0.1015, 0.4891, 0.1001, 0.4938, 0.09944, 0.4972, 0.1005, 0.4999, 0.1021, 0.5019, 0.1041, 0.5033, 0.1061, 0.5043, 0.1087, 0.5052, 0.1116, 0.5059, 0.1146, 0.5066, 0.1177, 0.5074, 0.1208, 0.5083, 0.1239, 0.5093, 0.1269, 0.5104, 0.1296, 0.5116, 0.1322, 0.513, 0.1345, 0.5144, 0.1363, 0.5157, 0.1378, 0.5169, 0.138, 0.5172, 0.1385, 0.5179, 0.1373, 0.5171, 0.1355, 0.5157, 0.1344, 0.515, 0.1328, 0.5133, 0.1281, 0.5079, 0.2869, 0.07386, 0.2875, 0.09295, 0.2843, 0.09207, 0.2856, 0.0715, 0.2875, 0.09295, 0.2908, 0.1252, 0.2833, 0.1245, 0.2843, 0.09207, 0.2826, 0.05719, 0.2799, 0.02368, 0.2919, 0.02368, 0.2884, 0.05734, 0.281, 0.07484, 0.2805, 0.07026, 0.2832, 0.07019, 0.2826, 0.07524, 0.2589, 0.07068, 0.2278, 0.05296, 0.2363, 0.0434, 0.2625, 0.06624, 0.294, 0.0585, 0.3039, 0.02569, 0.3154, 0.02969, 0.2994, 0.06063, 0.4793, 0.06315, 0.4827, 0.07727, 0.4848, 0.07872, 0.4793, 0.06946, 0.4797, 0.1054, 0.4848, 0.1162, 0.4823, 0.1179, 0.4792, 0.1059, 0.4848, 0.07872, 0.4941, 0.07126, 0.4993, 0.07495, 0.4868, 0.08099, 0.4548, 0.1348, 0.4157, 0.1745, 0.4071, 0.1576, 0.4506, 0.1282, 0.4695, 0.1142, 0.4548, 0.1348, 0.4506, 0.1282, 0.4678, 0.1114, 0.4793, 0.06946, 0.4848, 0.07872, 0.4868, 0.08099, 0.4794, 0.07365, 0.4506, 0.1282, 0.4071, 0.1576, 0.4019, 0.1406, 0.4476, 0.1211, 0.4758, 0.1052, 0.4695, 0.1142, 0.4678, 0.1114, 0.4754, 0.1037, 0.4868, 0.08099, 0.4993, 0.07495, 0.5039, 0.07975, 0.4885, 0.08391, 0.4476, 0.1211, 0.4019, 0.1406, 0.3996, 0.1237, 0.4459, 0.1136, 0.4678, 0.1114, 0.4506, 0.1282, 0.4476, 0.1211, 0.4665, 0.1081, 0.4794, 0.07365, 0.4868, 0.08099, 0.4885, 0.08391, 0.4796, 0.07734, 0.4459, 0.1136, 0.3996, 0.1237, 0.4002, 0.1075, 0.4455, 0.1061, 0.4754, 0.1037, 0.4678, 0.1114, 0.4665, 0.1081, 0.4752, 0.1019, 0.4885, 0.08391, 0.5039, 0.07975, 0.5077, 0.08553, 0.4899, 0.08735, 0.4455, 0.1061, 0.4002, 0.1075, 0.4033, 0.09219, 0.4463, 0.09873, 0.4665, 0.1081, 0.4476, 0.1211, 0.4459, 0.1136, 0.4658, 0.1046, 0.4796, 0.07734, 0.4885, 0.08391, 0.4899, 0.08735, 0.4798, 0.08047, 0.4463, 0.09873, 0.4033, 0.09219, 0.4086, 0.07813, 0.4482, 0.09179, 0.4752, 0.1019, 0.4665, 0.1081, 0.4658, 0.1046, 0.4752, 0.0998, 0.4899, 0.08735, 0.5077, 0.08553, 0.5105, 0.09214, 0.4909, 0.09122, 0.4482, 0.09179, 0.4086, 0.07813, 0.416, 0.06556, 0.4512, 0.08543, 0.4658, 0.1046, 0.4459, 0.1136, 0.4455, 0.1061, 0.4656, 0.1009, 0.4798, 0.08047, 0.4899, 0.08735, 0.4909, 0.09122, 0.4801, 0.08511, 0.4512, 0.08543, 0.416, 0.06556, 0.4252, 0.0547, 0.4551, 0.07984, 0.4752, 0.0998, 0.4658, 0.1046, 0.4656, 0.1009, 0.4753, 0.09743, 0.4909, 0.09122, 0.5105, 0.09214, 0.5123, 0.09939, 0.4915, 0.09532, 0.4551, 0.07984, 0.4252, 0.0547, 0.4358, 0.04576, 0.4597, 0.07515, 0.4656, 0.1009, 0.4455, 0.1061, 0.4463, 0.09873, 0.4659, 0.09706, 0.4801, 0.08511, 0.4909, 0.09122, 0.4915, 0.09532, 0.4805, 0.09035, 0.4597, 0.07515, 0.4358, 0.04576, 0.4476, 0.03889, 0.465, 0.07148, 0.4753, 0.09743, 0.4656, 0.1009, 0.4659, 0.09706, 0.4756, 0.09487, 0.4915, 0.09532, 0.5123, 0.09939, 0.5129, 0.1071, 0.4916, 0.09946, 0.465, 0.07148, 0.4476, 0.03889, 0.4602, 0.03423, 0.4706, 0.06895, 0.4659, 0.09706, 0.4463, 0.09873, 0.4482, 0.09179, 0.4667, 0.09331, 0.4805, 0.09035, 0.4915, 0.09532, 0.4916, 0.09946, 0.4806, 0.0927, 0.4706, 0.06895, 0.4602, 0.03423, 0.4733, 0.03186, 0.4766, 0.06763, 0.4756, 0.09487, 0.4659, 0.09706, 0.4667, 0.09331, 0.4761, 0.09214, 0.4916, 0.09946, 0.5129, 0.1071, 0.5122, 0.1149, 0.4912, 0.1035, 0.4766, 0.06763, 0.4733, 0.03186, 0.4867, 0.03186, 0.4826, 0.06756, 0.4667, 0.09331, 0.4482, 0.09179, 0.4512, 0.08543, 0.4679, 0.08971, 0.4806, 0.0927, 0.4916, 0.09946, 0.4912, 0.1035, 0.4807, 0.09698, 0.4826, 0.06756, 0.4867, 0.03186, 0.4999, 0.03425, 0.4885, 0.06878, 0.4761, 0.09214, 0.4667, 0.09331, 0.4679, 0.08971, 0.4768, 0.08928, 0.4912, 0.1035, 0.5122, 0.1149, 0.5101, 0.1227, 0.4903, 0.1074, 0.4885, 0.06878, 0.4999, 0.03425, 0.5126, 0.039, 0.4941, 0.07126, 0.4679, 0.08971, 0.4512, 0.08543, 0.4551, 0.07984, 0.4695, 0.08637, 0.4807, 0.09698, 0.4912, 0.1035, 0.4903, 0.1074, 0.4808, 0.09894, 0.4941, 0.07126, 0.5126, 0.039, 0.5246, 0.04607, 0.4993, 0.07495, 0.4768, 0.08928, 0.4679, 0.08971, 0.4695, 0.08637, 0.4775, 0.0862, 0.4903, 0.1074, 0.5101, 0.1227, 0.5067, 0.13, 0.4889, 0.1109, 0.4993, 0.07495, 0.5246, 0.04607, 0.5354, 0.05534, 0.5039, 0.07975, 0.4695, 0.08637, 0.4551, 0.07984, 0.4597, 0.07515, 0.4714, 0.08338, 0.4808, 0.09894, 0.4903, 0.1074, 0.4889, 0.1109, 0.4805, 0.1021, 0.5039, 0.07975, 0.5354, 0.05534, 0.5447, 0.06668, 0.5077, 0.08553, 0.4775, 0.0862, 0.4695, 0.08637, 0.4714, 0.08338, 0.4782, 0.08296, 0.4716, 0.1164, 0.4603, 0.1404, 0.4548, 0.1348, 0.4695, 0.1142, 0.5077, 0.08553, 0.5447, 0.06668, 0.5522, 0.07989, 0.5105, 0.09214, 0.4714, 0.08338, 0.4597, 0.07515, 0.465, 0.07148, 0.4735, 0.08085, 0.5105, 0.09214, 0.5522, 0.07989, 0.5576, 0.09475, 0.5123, 0.09939, 0.4782, 0.08296, 0.4714, 0.08338, 0.4735, 0.08085, 0.4789, 0.07989, 0.5123, 0.09939, 0.5576, 0.09475, 0.5605, 0.111, 0.5129, 0.1071, 0.4735, 0.08085, 0.465, 0.07148, 0.4706, 0.06895, 0.4758, 0.07885, 0.4889, 0.1109, 0.5067, 0.13, 0.502, 0.1367, 0.4871, 0.1139, 0.5129, 0.1071, 0.5605, 0.111, 0.5606, 0.1283, 0.5122, 0.1149, 0.4789, 0.07989, 0.4735, 0.08085, 0.4758, 0.07885, 0.4795, 0.07614, 0.5122, 0.1149, 0.5606, 0.1283, 0.5577, 0.1463, 0.5101, 0.1227, 0.4758, 0.07885, 0.4706, 0.06895, 0.4766, 0.06763, 0.4781, 0.07751, 0.4803, 0.1032, 0.4871, 0.1139, 0.4848, 0.1162, 0.4797, 0.1054, 0.5101, 0.1227, 0.5577, 0.1463, 0.5515, 0.1645, 0.5067, 0.13, 0.4795, 0.07614, 0.4758, 0.07885, 0.4781, 0.07751, 0.4799, 0.07292, 0.4961, 0.1421, 0.5277, 0.1998, 0.5096, 0.2156, 0.4893, 0.1461, 0.4776, 0.1072, 0.4768, 0.1188, 0.4741, 0.118, 0.4768, 0.1071, 0.4781, 0.07751, 0.4766, 0.06763, 0.4826, 0.06756, 0.4804, 0.07692, 0.502, 0.1367, 0.5415, 0.1826, 0.5277, 0.1998, 0.4961, 0.1421, 0.9438, 0.2801, 0.9382, 0.2812, 0.9324, 0.2812, 0.9268, 0.2801, 0.9216, 0.2779, 0.9168, 0.2747, 0.9128, 0.2707, 0.9096, 0.2659, 0.9074, 0.2607, 0.9063, 0.2551, 0.9063, 0.2493, 0.9074, 0.2437, 0.9096, 0.2385, 0.9128, 0.2337, 0.9168, 0.2297, 0.9216, 0.2265, 0.9268, 0.2243, 0.9324, 0.2232, 0.9382, 0.2232, 0.9438, 0.2243, 0.949, 0.2265, 0.9538, 0.2297, 0.9578, 0.2337, 0.961, 0.2385, 0.9632, 0.2437, 0.9643, 0.2493, 0.9643, 0.2551, 0.9632, 0.2607, 0.961, 0.2659, 0.9578, 0.2707, 0.9538, 0.2747, 0.949, 0.2779, 0.5067, 0.13, 0.5515, 0.1645, 0.5415, 0.1826, 0.502, 0.1367, 0.4762, 0.1065, 0.4716, 0.1164, 0.4695, 0.1142, 0.4758, 0.1052, 0.4792, 0.1059, 0.4823, 0.1179, 0.4796, 0.1188, 0.4784, 0.1068, 0.2405, 0.5034, 0.2374, 0.5116, 0.2416, 0.5106, 0.2405, 0.4951, 0.7239, 0.3263, 0.7314, 0.3263, 0.7387, 0.3277, 0.7456, 0.3306, 0.7518, 0.3347, 0.757, 0.34, 0.7612, 0.3462, 0.764, 0.3531, 0.7655, 0.3604, 0.7655, 0.3678, 0.764, 0.3751, 0.7612, 0.382, 0.757, 0.3882, 0.7518, 0.3935, 0.7456, 0.3976, 0.7387, 0.4005, 0.7314, 0.4019, 0.7239, 0.4019, 0.7166, 0.4005, 0.7097, 0.3976, 0.7035, 0.3935, 0.6983, 0.3882, 0.6941, 0.382, 0.6913, 0.3751, 0.6898, 0.3678, 0.6898, 0.3604, 0.6913, 0.3531, 0.6941, 0.3462, 0.6983, 0.34, 0.7035, 0.3347, 0.7097, 0.3306, 0.7166, 0.3277, 0.4768, 0.1071, 0.4741, 0.118, 0.4716, 0.1164, 0.4762, 0.1065, 0.4805, 0.1021, 0.4889, 0.1109, 0.4871, 0.1139, 0.4803, 0.1032, 0.4603, 0.1404, 0.4277, 0.1907, 0.4157, 0.1745, 0.4548, 0.1348, 0.4893, 0.1461, 0.5096, 0.2156, 0.4869, 0.2292, 0.4817, 0.148, 0.3891, 0.372, 0.3831, 0.3779, 0.3776, 0.3712, 0.3824, 0.3665, 0.3831, 0.3779, 0.3761, 0.3826, 0.3721, 0.375, 0.3776, 0.3712, 0.3761, 0.3826, 0.3683, 0.3858, 0.3658, 0.3775, 0.3721, 0.375, 0.3683, 0.3858, 0.3601, 0.3875, 0.3592, 0.3789, 0.3658, 0.3775, 0.3601, 0.3875, 0.3517, 0.3875, 0.3525, 0.3789, 0.3592, 0.3789, 0.3517, 0.3875, 0.3434, 0.3858, 0.3459, 0.3775, 0.3525, 0.3789, 0.3434, 0.3858, 0.3356, 0.3826, 0.3397, 0.375, 0.3459, 0.3775, 0.3356, 0.3826, 0.3286, 0.3779, 0.3341, 0.3712, 0.3397, 0.375, 0.3286, 0.3779, 0.3227, 0.372, 0.3293, 0.3665, 0.3341, 0.3712, 0.3227, 0.372, 0.318, 0.3649, 0.3256, 0.3609, 0.3293, 0.3665, 0.318, 0.3649, 0.3148, 0.3572, 0.323, 0.3547, 0.3256, 0.3609, 0.3148, 0.3572, 0.3131, 0.3489, 0.3217, 0.3481, 0.323, 0.3547, 0.3131, 0.3489, 0.3131, 0.3405, 0.3217, 0.3413, 0.3217, 0.3481, 0.3131, 0.3405, 0.3148, 0.3322, 0.323, 0.3347, 0.3217, 0.3413, 0.3148, 0.3322, 0.318, 0.3244, 0.3256, 0.3285, 0.323, 0.3347, 0.318, 0.3244, 0.3227, 0.3174, 0.3293, 0.3229, 0.3256, 0.3285, 0.3227, 0.3174, 0.3286, 0.3115, 0.3341, 0.3182, 0.3293, 0.3229, 0.3286, 0.3115, 0.3356, 0.3068, 0.3397, 0.3144, 0.3341, 0.3182, 0.3356, 0.3068, 0.3434, 0.3036, 0.3459, 0.3118, 0.3397, 0.3144, 0.3434, 0.3036, 0.3517, 0.3019, 0.3525, 0.3105, 0.3459, 0.3118, 0.3517, 0.3019, 0.3601, 0.3019, 0.3592, 0.3105, 0.3525, 0.3105, 0.3601, 0.3019, 0.3683, 0.3036, 0.3658, 0.3118, 0.3592, 0.3105, 0.3683, 0.3036, 0.3761, 0.3068, 0.3721, 0.3144, 0.3658, 0.3118, 0.3761, 0.3068, 0.3831, 0.3115, 0.3776, 0.3182, 0.3721, 0.3144, 0.3831, 0.3115, 0.3891, 0.3174, 0.3824, 0.3229, 0.3776, 0.3182, 0.3891, 0.3174, 0.3938, 0.3244, 0.3861, 0.3285, 0.3824, 0.3229, 0.3938, 0.3244, 0.397, 0.3322, 0.3887, 0.3347, 0.3861, 0.3285, 0.397, 0.3322, 0.3986, 0.3405, 0.39, 0.3413, 0.3887, 0.3347, 0.3986, 0.3405, 0.3986, 0.3489, 0.39, 0.3481, 0.39, 0.3413, 0.3986, 0.3489, 0.397, 0.3572, 0.3887, 0.3547, 0.39, 0.3481, 0.397, 0.3572, 0.3938, 0.3649, 0.3861, 0.3609, 0.3887, 0.3547, 0.3938, 0.3649, 0.3891, 0.372, 0.3824, 0.3665, 0.3861, 0.3609, 0.8535, 0.3889, 0.8469, 0.3902, 0.846, 0.3811, 0.8508, 0.3801, 0.8469, 0.3902, 0.8402, 0.3902, 0.8411, 0.3811, 0.846, 0.3811, 0.8402, 0.3902, 0.8336, 0.3889, 0.8363, 0.3801, 0.8411, 0.3811, 0.8336, 0.3889, 0.8274, 0.3864, 0.8317, 0.3783, 0.8363, 0.3801, 0.8274, 0.3864, 0.8218, 0.3826, 0.8276, 0.3755, 0.8317, 0.3783, 0.8218, 0.3826, 0.8171, 0.3779, 0.8242, 0.3721, 0.8276, 0.3755, 0.8171, 0.3779, 0.8133, 0.3723, 0.8214, 0.368, 0.8242, 0.3721, 0.8133, 0.3723, 0.8108, 0.3661, 0.8196, 0.3634, 0.8214, 0.368, 0.8108, 0.3661, 0.8095, 0.3595, 0.8186, 0.3586, 0.8196, 0.3634, 0.8095, 0.3595, 0.8095, 0.3528, 0.8186, 0.3537, 0.8186, 0.3586, 0.8095, 0.3528, 0.8108, 0.3462, 0.8196, 0.3489, 0.8186, 0.3537, 0.8108, 0.3462, 0.8133, 0.34, 0.8214, 0.3444, 0.8196, 0.3489, 0.8133, 0.34, 0.8171, 0.3344, 0.8242, 0.3403, 0.8214, 0.3444, 0.8171, 0.3344, 0.8218, 0.3297, 0.8276, 0.3368, 0.8242, 0.3403, 0.8218, 0.3297, 0.8274, 0.326, 0.8317, 0.3341, 0.8276, 0.3368, 0.8274, 0.326, 0.8336, 0.3234, 0.8363, 0.3322, 0.8317, 0.3341, 0.8336, 0.3234, 0.8402, 0.3221, 0.8411, 0.3312, 0.8363, 0.3322, 0.8402, 0.3221, 0.8469, 0.3221, 0.846, 0.3312, 0.8411, 0.3312, 0.8469, 0.3221, 0.8535, 0.3234, 0.8508, 0.3322, 0.846, 0.3312, 0.8535, 0.3234, 0.8597, 0.326, 0.8553, 0.3341, 0.8508, 0.3322, 0.8597, 0.326, 0.8653, 0.3297, 0.8594, 0.3368, 0.8553, 0.3341, 0.8653, 0.3297, 0.87, 0.3344, 0.8629, 0.3403, 0.8594, 0.3368, 0.87, 0.3344, 0.8737, 0.34, 0.8656, 0.3444, 0.8629, 0.3403, 0.8737, 0.34, 0.8763, 0.3462, 0.8675, 0.3489, 0.8656, 0.3444, 0.8763, 0.3462, 0.8776, 0.3528, 0.8685, 0.3537, 0.8675, 0.3489, 0.8776, 0.3528, 0.8776, 0.3595, 0.8685, 0.3586, 0.8685, 0.3537, 0.8776, 0.3595, 0.8763, 0.3661, 0.8675, 0.3634, 0.8685, 0.3586, 0.8763, 0.3661, 0.8737, 0.3723, 0.8656, 0.368, 0.8675, 0.3634, 0.8737, 0.3723, 0.87, 0.3779, 0.8629, 0.3721, 0.8656, 0.368, 0.87, 0.3779, 0.8653, 0.3826, 0.8594, 0.3755, 0.8629, 0.3721, 0.8653, 0.3826, 0.8597, 0.3864, 0.8553, 0.3783, 0.8594, 0.3755, 0.8597, 0.3864, 0.8535, 0.3889, 0.8508, 0.3801, 0.8553, 0.3783, 0.24, 0.3768, 0.2334, 0.3811, 0.2284, 0.3717, 0.2332, 0.3685, 0.2334, 0.3811, 0.2262, 0.3841, 0.2231, 0.3739, 0.2284, 0.3717, 0.2262, 0.3841, 0.2186, 0.3856, 0.2175, 0.375, 0.2231, 0.3739, 0.2186, 0.3856, 0.2107, 0.3856, 0.2118, 0.375, 0.2175, 0.375, 0.2107, 0.3856, 0.2031, 0.3841, 0.2062, 0.3739, 0.2118, 0.375, 0.2031, 0.3841, 0.1958, 0.3811, 0.2009, 0.3717, 0.2062, 0.3739, 0.1958, 0.3811, 0.1893, 0.3768, 0.1961, 0.3685, 0.2009, 0.3717, 0.1893, 0.3768, 0.1838, 0.3712, 0.1921, 0.3645, 0.1961, 0.3685, 0.1838, 0.3712, 0.1795, 0.3647, 0.1889, 0.3597, 0.1921, 0.3645, 0.1795, 0.3647, 0.1765, 0.3575, 0.1867, 0.3544, 0.1889, 0.3597, 0.1765, 0.3575, 0.1749, 0.3498, 0.1856, 0.3488, 0.1867, 0.3544, 0.1749, 0.3498, 0.1749, 0.342, 0.1856, 0.3431, 0.1856, 0.3488, 0.1749, 0.342, 0.1765, 0.3343, 0.1867, 0.3375, 0.1856, 0.3431, 0.1765, 0.3343, 0.1795, 0.3271, 0.1889, 0.3322, 0.1867, 0.3375, 0.1795, 0.3271, 0.1838, 0.3206, 0.1921, 0.3274, 0.1889, 0.3322, 0.1838, 0.3206, 0.1893, 0.3151, 0.1961, 0.3234, 0.1921, 0.3274, 0.1893, 0.3151, 0.1958, 0.3107, 0.2009, 0.3202, 0.1961, 0.3234, 0.1958, 0.3107, 0.2031, 0.3078, 0.2062, 0.318, 0.2009, 0.3202, 0.2031, 0.3078, 0.2107, 0.3062, 0.2118, 0.3169, 0.2062, 0.318, 0.2107, 0.3062, 0.2186, 0.3062, 0.2175, 0.3169, 0.2118, 0.3169, 0.2186, 0.3062, 0.2262, 0.3078, 0.2231, 0.318, 0.2175, 0.3169, 0.2262, 0.3078, 0.2334, 0.3107, 0.2284, 0.3202, 0.2231, 0.318, 0.2334, 0.3107, 0.24, 0.3151, 0.2332, 0.3234, 0.2284, 0.3202, 0.24, 0.3151, 0.2455, 0.3206, 0.2372, 0.3274, 0.2332, 0.3234, 0.2455, 0.3206, 0.2498, 0.3271, 0.2404, 0.3322, 0.2372, 0.3274, 0.2498, 0.3271, 0.2528, 0.3343, 0.2426, 0.3375, 0.2404, 0.3322, 0.2528, 0.3343, 0.2543, 0.342, 0.2437, 0.3431, 0.2426, 0.3375, 0.2543, 0.342, 0.2543, 0.3498, 0.2437, 0.3488, 0.2437, 0.3431, 0.2543, 0.3498, 0.2528, 0.3575, 0.2426, 0.3544, 0.2437, 0.3488, 0.2528, 0.3575, 0.2498, 0.3647, 0.2404, 0.3597, 0.2426, 0.3544, 0.2498, 0.3647, 0.2455, 0.3712, 0.2372, 0.3645, 0.2404, 0.3597, 0.2455, 0.3712, 0.24, 0.3768, 0.2332, 0.3685, 0.2372, 0.3645, 0.4759, 0.3883, 0.4684, 0.3868, 0.4714, 0.3768, 0.477, 0.3779, 0.4684, 0.3868, 0.4612, 0.3839, 0.4662, 0.3746, 0.4714, 0.3768, 0.4612, 0.3839, 0.4548, 0.3796, 0.4615, 0.3715, 0.4662, 0.3746, 0.4548, 0.3796, 0.4494, 0.3742, 0.4575, 0.3675, 0.4615, 0.3715, 0.4494, 0.3742, 0.4451, 0.3677, 0.4544, 0.3628, 0.4575, 0.3675, 0.4451, 0.3677, 0.4421, 0.3606, 0.4522, 0.3576, 0.4544, 0.3628, 0.4421, 0.3606, 0.4406, 0.353, 0.4511, 0.352, 0.4522, 0.3576, 0.4406, 0.353, 0.4406, 0.3453, 0.4511, 0.3464, 0.4511, 0.352, 0.4406, 0.3453, 0.4421, 0.3378, 0.4522, 0.3408, 0.4511, 0.3464, 0.4421, 0.3378, 0.4451, 0.3306, 0.4544, 0.3356, 0.4522, 0.3408, 0.4451, 0.3306, 0.4494, 0.3242, 0.4575, 0.3309, 0.4544, 0.3356, 0.4494, 0.3242, 0.4548, 0.3188, 0.4615, 0.3269, 0.4575, 0.3309, 0.4548, 0.3188, 0.4612, 0.3145, 0.4662, 0.3238, 0.4615, 0.3269, 0.4612, 0.3145, 0.4684, 0.3115, 0.4714, 0.3216, 0.4662, 0.3238, 0.4684, 0.3115, 0.4759, 0.31, 0.477, 0.3205, 0.4714, 0.3216, 0.4759, 0.31, 0.4836, 0.31, 0.4826, 0.3205, 0.477, 0.3205, 0.4836, 0.31, 0.4912, 0.3115, 0.4881, 0.3216, 0.4826, 0.3205, 0.4912, 0.3115, 0.4983, 0.3145, 0.4934, 0.3238, 0.4881, 0.3216, 0.4983, 0.3145, 0.5047, 0.3188, 0.498, 0.3269, 0.4934, 0.3238, 0.5047, 0.3188, 0.5102, 0.3242, 0.502, 0.3309, 0.498, 0.3269, 0.5102, 0.3242, 0.5145, 0.3306, 0.5052, 0.3356, 0.502, 0.3309, 0.5145, 0.3306, 0.5174, 0.3378, 0.5073, 0.3408, 0.5052, 0.3356, 0.5174, 0.3378, 0.5189, 0.3453, 0.5084, 0.3464, 0.5073, 0.3408, 0.5189, 0.3453, 0.5189, 0.353, 0.5084, 0.352, 0.5084, 0.3464, 0.5189, 0.353, 0.5174, 0.3606, 0.5073, 0.3576, 0.5084, 0.352, 0.5174, 0.3606, 0.5145, 0.3677, 0.5052, 0.3628, 0.5073, 0.3576, 0.5145, 0.3677, 0.5102, 0.3742, 0.502, 0.3675, 0.5052, 0.3628, 0.5102, 0.3742, 0.5047, 0.3796, 0.498, 0.3715, 0.502, 0.3675, 0.5047, 0.3796, 0.4983, 0.3839, 0.4934, 0.3746, 0.498, 0.3715, 0.4983, 0.3839, 0.4912, 0.3868, 0.4881, 0.3768, 0.4934, 0.3746, 0.4912, 0.3868, 0.4836, 0.3883, 0.4826, 0.3779, 0.4881, 0.3768, 0.4836, 0.3883, 0.4759, 0.3883, 0.477, 0.3779, 0.4826, 0.3779, 0.9469, 0.2903, 0.9392, 0.2918, 0.9382, 0.2812, 0.9438, 0.2801, 0.9392, 0.2918, 0.9314, 0.2918, 0.9324, 0.2812, 0.9382, 0.2812, 0.9314, 0.2918, 0.9237, 0.2903, 0.9268, 0.2801, 0.9324, 0.2812, 0.9237, 0.2903, 0.9165, 0.2873, 0.9216, 0.2779, 0.9268, 0.2801, 0.9165, 0.2873, 0.91, 0.283, 0.9168, 0.2747, 0.9216, 0.2779, 0.91, 0.283, 0.9045, 0.2775, 0.9128, 0.2707, 0.9168, 0.2747, 0.9045, 0.2775, 0.9002, 0.271, 0.9096, 0.2659, 0.9128, 0.2707, 0.9002, 0.271, 0.8972, 0.2638, 0.9074, 0.2607, 0.9096, 0.2659, 0.8972, 0.2638, 0.8957, 0.2561, 0.9063, 0.2551, 0.9074, 0.2607, 0.8957, 0.2561, 0.8957, 0.2483, 0.9063, 0.2493, 0.9063, 0.2551, 0.8957, 0.2483, 0.8972, 0.2406, 0.9074, 0.2437, 0.9063, 0.2493, 0.8972, 0.2406, 0.9002, 0.2334, 0.9096, 0.2385, 0.9074, 0.2437, 0.9002, 0.2334, 0.9045, 0.2269, 0.9128, 0.2337, 0.9096, 0.2385, 0.9045, 0.2269, 0.91, 0.2214, 0.9168, 0.2297, 0.9128, 0.2337, 0.91, 0.2214, 0.9165, 0.2171, 0.9216, 0.2265, 0.9168, 0.2297, 0.9165, 0.2171, 0.9237, 0.2141, 0.9268, 0.2243, 0.9216, 0.2265, 0.9237, 0.2141, 0.9314, 0.2126, 0.9324, 0.2232, 0.9268, 0.2243, 0.9314, 0.2126, 0.9392, 0.2126, 0.9382, 0.2232, 0.9324, 0.2232, 0.9392, 0.2126, 0.9469, 0.2141, 0.9438, 0.2243, 0.9382, 0.2232, 0.9469, 0.2141, 0.9541, 0.2171, 0.949, 0.2265, 0.9438, 0.2243, 0.9541, 0.2171, 0.9606, 0.2214, 0.9538, 0.2297, 0.949, 0.2265, 0.9606, 0.2214, 0.9661, 0.2269, 0.9578, 0.2337, 0.9538, 0.2297, 0.9661, 0.2269, 0.9704, 0.2334, 0.961, 0.2385, 0.9578, 0.2337, 0.9704, 0.2334, 0.9734, 0.2406, 0.9632, 0.2437, 0.961, 0.2385, 0.9734, 0.2406, 0.9749, 0.2483, 0.9643, 0.2493, 0.9632, 0.2437, 0.9749, 0.2483, 0.9749, 0.2561, 0.9643, 0.2551, 0.9643, 0.2493, 0.9749, 0.2561, 0.9734, 0.2638, 0.9632, 0.2607, 0.9643, 0.2551, 0.9734, 0.2638, 0.9704, 0.271, 0.961, 0.2659, 0.9632, 0.2607, 0.9704, 0.271, 0.9661, 0.2775, 0.9578, 0.2707, 0.961, 0.2659, 0.9661, 0.2775, 0.9606, 0.283, 0.9538, 0.2747, 0.9578, 0.2707, 0.9606, 0.283, 0.9541, 0.2873, 0.949, 0.2779, 0.9538, 0.2747, 0.9541, 0.2873, 0.9469, 0.2903, 0.9438, 0.2801, 0.949, 0.2779])
me_cylinder_001.materials.append(mat_material_001)
me_cylinder_001.use_remesh_preserve_volume = False
me_cylinder_001.use_remesh_preserve_attributes = False
me_cylinder_001.use_mirror_vertex_groups = False
me_cylinder_001.update()

# ---- objects
ob_cylinder_001 = bpy.data.objects.new('Cylinder.001', me_cylinder_001)

# ---- transforms, parenting, visibility, modifiers, constraints
ob_cylinder_001.location = (0.0, 0.0, 0.0)
ob_cylinder_001.lineart.crease_threshold = 0.0

# ---- collection membership
col_collection_1.objects.link(ob_cylinder_001)

# ---- scene / render settings (as saved in the file)
scene.frame_start = 1; scene.frame_end = 250; scene.frame_set(1)
scene.render.engine = 'BLENDER_EEVEE_NEXT'
scene.render.resolution_percentage = 50
scene.render.dither_intensity = 0.0
scene.cycles.use_denoising = False
scene.cycles.samples = 10
scene.cycles.sampling_pattern = 'TABULATED_SOBOL'
scene.cycles.light_sampling_threshold = 0.0
scene.cycles.use_adaptive_sampling = False
scene.cycles.use_light_tree = False
scene.cycles.blur_glossy = 0.0
scene.cycles.pixel_filter_type = 'GAUSSIAN'
scene.cycles.sample_clamp_indirect = 0.0
scene.view_settings.view_transform = 'Standard'
bpy.context.view_layer.update()

# ---- added for rendering (the .blend has no active camera and no usable light): camera, sun
cam_auto = bpy.data.cameras.new('AutoCamera')
cam_auto.lens = 50.0
cam_auto.sensor_width = 36.0
cam_auto.clip_end = 1000.0
ob_auto_camera = bpy.data.objects.new('AutoCamera', cam_auto)
scene.collection.objects.link(ob_auto_camera)
ob_auto_camera.location = (6.88256, -7.18296, 5.50622)
ob_auto_camera.rotation_euler = (1.09748, -7.21219e-08, 0.694738)
scene.camera = ob_auto_camera
light_auto_sun = bpy.data.lights.new('AutoSun', 'SUN')
light_auto_sun.energy = 3.0
light_auto_sun.angle = 0.0523599
ob_auto_sun = bpy.data.objects.new('AutoSun', light_auto_sun)
scene.collection.objects.link(ob_auto_sun)
ob_auto_sun.rotation_euler = (0.872665, 0.174533, 0.523599)
bpy.context.view_layer.update()

